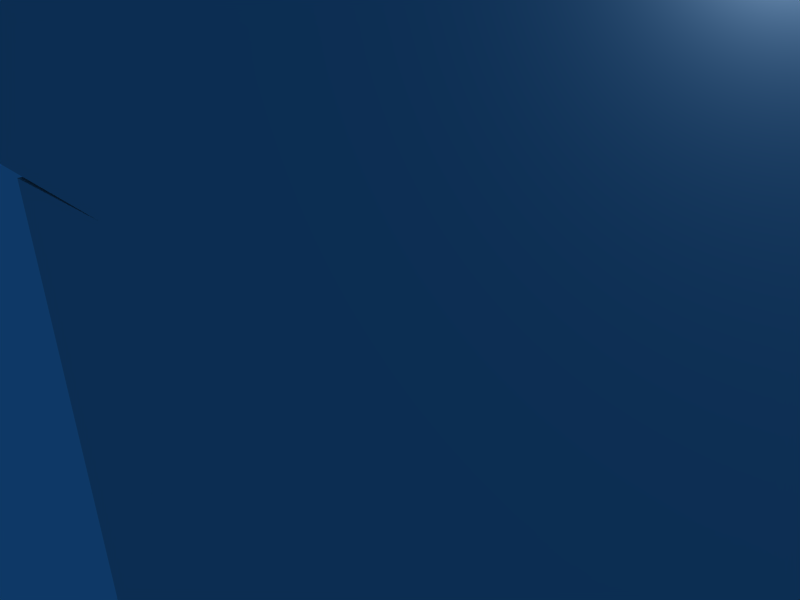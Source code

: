 # Source: house4.blend  (saved by Blender 2.42.0; exported with 4.5.12 LTS)
import bpy
from mathutils import Matrix  # noqa: F401  (used for matrix-valued properties, if any)

bpy.ops.wm.read_factory_settings(use_empty=True)
scene = bpy.context.scene
scene.name = 'Scene'

# ---- collections
col_collection_1 = bpy.data.collections.new('Collection 1'); scene.collection.children.link(col_collection_1)

# ---- materials (node trees are filled in below, after node groups)
mat_material = bpy.data.materials.new('Material')
mat_material.alpha_threshold = 0.0
mat_material.roughness = 0.5
mat_material.line_color = (0.0, 0.0, 0.0, 1.0)

# ---- material node trees

# ---- world
world_world = bpy.data.worlds.new('World'); scene.world = world_world
world_world.color = (0.05656, 0.2208, 0.4)
world_world.use_sun_shadow = False
world_world.sun_shadow_jitter_overblur = 0.0
world_world.cycles.sampling_method = 'MANUAL'
world_world.cycles.sample_map_resolution = 256

# ---- cameras
cam_camera = bpy.data.cameras.new('Camera')
cam_camera.passepartout_alpha = 0.2
cam_camera.clip_end = 100.0
cam_camera.lens = 35.0
cam_camera.ortho_scale = 7.314
cam_camera.show_passepartout = False
cam_camera.show_safe_areas = True
cam_camera.dof.focus_distance = 0.0
cam_camera.dof.aperture_fstop = 128.0

# ---- lights
light_spot = bpy.data.lights.new('Spot', 'POINT')
light_spot.transmission_factor = 0.0
light_spot.cutoff_distance = 30.0
light_spot.energy = 100.0
light_spot.shadow_buffer_clip_start = 1.001
light_spot.shadow_soft_size = 1.0
light_spot.shadow_maximum_resolution = 0.006
light_spot.use_absolute_resolution = True
light_spot.cycles.use_multiple_importance_sampling = False

# ---- meshes
me_cube = bpy.data.meshes.new('Cube')
me_cube.from_pydata([(4.994, 4.994, -4.994), (4.994, -4.994, -4.994), (-4.994, -4.994, -4.994), (-4.994, 4.994, -4.994), (4.994, 4.994, -3.777), (4.994, -4.994, -3.777), (-4.994, -4.994, -3.777), (-4.994, 4.994, -3.777), (5.888, -4.994, -3.777), (5.888, 4.994, -3.777), (5.888, -4.994, -4.994), (5.888, 4.994, -4.994), (5.888, 4.994, 2.608), (5.888, -4.994, 2.608), (4.994, -4.994, 2.608), (4.994, 4.994, 2.618), (-4.994, -5.94, -3.777), (4.993, -5.94, -3.777), (-4.994, -5.94, -4.994), (4.993, -5.94, -4.994), (4.994, -5.94, 2.629), (-4.994, -4.994, 2.629), (-4.994, 5.94, -3.777), (4.994, 5.952, -3.777), (-4.994, 5.94, -4.994), (4.994, 5.952, -4.994), (4.994, 5.946, 2.624), (-4.994, 5.94, 2.633), (-4.994, 4.994, 2.629), (-4.994, 1.431e-06, -4.994), (4.994, -2.623e-06, -3.777), (-4.994, 9.537e-07, -3.777), (5.888, -2.623e-06, -3.777), (5.888, 0.0, -4.994), (5.888, -2.623e-06, 2.608), (4.994, -5.484e-06, 2.613), (-14.49, 4.479e-06, -3.777), (-14.49, 4.956e-06, -4.994), (-14.49, -5.94, -4.994), (-14.49, -5.94, -3.777), (-14.49, -4.994, -3.777), (-14.49, -4.994, -4.994), (-14.49, -4.994, 2.629), (-14.49, -5.94, 2.629), (-4.994, -5.94, 2.629), (-15.4, -4.994, -4.994), (-15.4, 5.131e-06, -4.994), (-15.4, 4.655e-06, 2.629), (-15.4, -4.994, 2.629), (-14.49, 4.479e-06, 2.629), (4.994, 12.06, -4.994), (-4.994, 12.06, -4.994), (4.994, 12.06, -3.777), (-4.994, 12.06, -3.777), (5.888, 5.956, -4.994), (5.888, 5.956, -3.777), (5.888, 12.06, -4.994), (5.888, 12.06, -3.777), (-4.994, 13.04, -3.777), (4.994, 13.04, -3.777), (-4.994, 13.04, -4.994), (4.994, 13.04, -4.994), (5.888, 12.06, -1.249), (4.994, 5.956, -1.249), (5.888, 5.956, -1.249), (4.994, 12.06, -1.249), (4.994, 13.04, -1.249), (-4.994, 13.04, -1.249), (-4.994, 12.06, -1.249), (-5.874, 12.06, -3.777), (-5.874, 12.06, -4.994), (-5.864, 5.94, -4.994), (-5.864, 5.94, -3.777), (-5.874, 5.94, -1.249), (-5.874, 12.06, -1.249), (-4.994, 5.94, -1.249), (4.994, 13.54, -4.994), (4.994, 13.54, -3.777), (6.325, 12.06, -3.777), (6.325, 12.06, -4.994), (6.326, 13.55, -4.994), (6.326, 13.55, -3.777), (4.987, 12.05, 2.614), (4.994, 13.54, 2.612), (6.325, 12.06, 2.612), (6.326, 13.55, 2.612), (5.888, 6.285, -4.994), (5.888, 5.956, 2.619), (5.888, 4.994, 2.619), (6.301, -4.994, -4.994), (6.301, -6.404, -4.994), (4.992, -6.404, -4.994), (4.992, -6.404, 2.619), (6.301, -6.404, 2.619), (6.301, -4.994, 2.619), (4.994, -4.994, 2.619), (-14.49, -6.417, -4.994), (-15.86, -4.994, -4.994), (-15.86, -6.427, -4.994), (-15.86, -6.427, 2.637), (-15.86, -4.994, 2.637), (-14.49, -6.417, 2.637), (-14.49, -4.994, 2.637), (-4.994, 13.54, -4.994), (-6.34, 12.06, -4.994), (-6.34, 13.53, -4.994), (-6.34, 13.53, 2.601), (-6.34, 12.06, 2.601), (-5.004, 13.54, 2.612), (-4.994, 12.06, 2.601), (-14.49, 0.8512, -4.994), (-14.49, 0.8512, -3.777), (-4.994, 0.874, -3.777), (-4.994, 0.8512, -4.994), (-4.994, 0.874, 2.629), (-14.49, 0.8512, 2.636), (-14.49, 2.683e-06, 2.636), (-4.994, -8.426e-07, 2.636), (-5.854, 4.994, -4.994), (-5.854, 4.994, 2.629), (-5.854, 5.94, 2.629), (-5.854, 5.94, -4.994), (-5.854, 5.94, -3.777), (-5.854, 4.994, -3.777), (-5.854, 0.874, -4.994), (-5.854, 0.874, -3.777), (-5.854, 0.874, 2.629), (-15.87, 5.12e-06, -4.994), (-15.87, 1.599, -4.994), (-14.48, 1.599, -4.994), (-14.48, 1.599, 2.641), (-15.87, 1.599, 2.641), (-15.87, 1.531e-05, 2.641), (-14.49, 1.514e-05, 2.641), (-15.87, 1.6, 4.027), (-15.87, 0.000813, 4.027), (-14.47, 1.6, 4.027), (-14.49, 0.0008066, 4.021), (-4.993, 0.8748, 4.015), (-5.853, 0.8748, 4.015), (-4.993, 4.995, 4.015), (-5.853, 4.995, 4.015), (-5.853, 5.941, 4.015), (-4.993, 5.941, 4.015), (-4.993, 0.0007968, 4.022), (-14.49, 0.852, 4.022), (-6.338, 13.53, 3.987), (-6.338, 12.06, 3.987), (-5.013, 13.54, 4.008), (-5.0, 12.05, 4.0), (-15.86, -4.993, 4.023), (-14.49, -4.993, 4.019), (6.302, -4.993, 4.005), (4.995, -4.993, 4.005), (5.889, 4.995, 3.999), (4.995, 5.947, 4.01), (5.889, 5.957, 4.005), (4.989, 12.05, 4.0), (6.327, 12.06, 3.998), (-15.4, -4.993, 4.015), (-15.4, 0.0008023, 4.015), (-4.993, -4.993, 4.015), (-4.993, -5.939, 4.015), (-14.49, -5.939, 4.015), (4.995, 4.995, 4.004), (4.995, 0.0007922, 3.999), (4.995, -4.993, 3.993), (5.889, -4.993, 3.993), (5.889, 0.000795, 3.993), (4.995, -5.939, 4.015), (-5.013, 12.06, 4.008), (-5.011, 12.05, 2.624), (5.875, 12.04, 4.002), (5.874, 12.04, 2.616), (-5.866, 12.03, 4.012), (-5.868, 12.03, 2.626), (4.995, -2.496, 3.996), (-14.49, -2.496, 4.025), (-4.993, -2.496, 4.019), (-1.292, 5.946, -3.777), (1.205, 5.949, -3.777), (-1.292, 5.946, 0.7007), (1.205, 5.949, 0.7007), (-14.47, 1.594, 7.162), (-14.48, -0.005084, 7.156), (-15.86, -0.005078, 7.162), (-15.86, 1.594, 7.162), (-15.86, 1.592, 8.315), (-15.86, -0.007245, 8.315), (-14.47, 1.592, 8.315), (-14.48, -0.007252, 8.309), (4.994, -0.1337, 8.266), (5.004, 1.466, 8.272), (4.991, -0.1316, 7.113), (5.002, 1.468, 7.119), (6.353, 1.459, 7.116), (6.342, -0.1403, 7.11), (6.355, 1.457, 8.269), (6.345, -0.1425, 8.263), (6.316, -0.09482, -4.995), (4.994, 0.0, -4.994), (6.327, 1.505, -4.989), (4.976, 1.513, -4.986), (5.004, 13.53, 4.057), (6.327, 13.55, 3.998), (-15.86, -6.426, 4.023), (-14.49, -6.416, 4.023), (4.994, -6.401, 4.026), (6.302, -6.404, 4.005), (-14.51, 13.53, 2.609), (-14.51, 13.53, 3.995), (-14.51, 12.06, 3.995), (-14.51, 12.06, 2.609), (-15.87, 13.53, 2.61), (-15.87, 12.06, 2.61), (-15.87, 12.06, 3.996), (-15.87, 13.53, 3.996), (-14.52, 13.53, -4.977), (-15.88, 13.53, -4.976), (-15.88, 12.06, -4.976), (-14.52, 12.06, -4.977), (5.888, 4.994, -0.5847), (5.888, -4.994, -0.5847), (5.888, -2.623e-06, -0.5847), (-9.628, -4.944, -3.056), (-9.636, -4.95, -5.004), (-9.659, -3.003, -5.009), (-9.651, -2.997, -3.062), (-11.57, -4.967, -3.048), (-11.58, -4.973, -4.995), (-11.61, -3.026, -5.001), (-11.6, -3.02, -3.054), (-9.593, -2.958, 10.62), (-11.54, -2.981, 10.63), (-9.57, -4.905, 10.63), (-11.52, -4.928, 10.64), (-9.212, -2.567, 10.61), (-9.179, -5.286, 10.61), (-11.93, -2.599, 10.62), (-11.9, -5.319, 10.63), (-9.208, -2.564, 11.49), (-11.93, -2.597, 11.5), (-9.176, -5.284, 11.5), (-11.9, -5.316, 11.51), (-9.897, -3.27, 9.433), (-9.881, -4.593, 9.437), (-11.22, -3.286, 9.439), (-11.2, -4.609, 9.443), (-15.4, -0.9929, -4.994), (-15.4, -0.9929, -0.2865), (-15.4, -3.746, -4.994), (-15.4, -3.746, -0.2865)], [(40, 41), (54, 86), (10, 89), (19, 91), (38, 96), (45, 97), (60, 103), (46, 127), (110, 129), (24, 27), (70, 104)], [(1, 5, 17, 19), (2, 1, 19, 18), (19, 17, 16, 18), (17, 5, 14, 20), (16, 17, 20, 44), (6, 16, 44, 21), (5, 6, 21, 14), (25, 0, 4, 23), (0, 3, 24, 25), (4, 15, 26, 23), (7, 4, 15, 28), (0, 200, 29, 3), (200, 1, 2, 29), (7, 31, 30, 4), (31, 6, 5, 30), (31, 7, 3, 29), (1, 200, 33, 10), (200, 0, 11, 33), (9, 32, 33, 11), (32, 8, 10, 33), (4, 30, 35, 15), (30, 5, 14, 35), (6, 31, 36, 40), (29, 2, 41, 37), (18, 16, 39, 38), (2, 18, 38, 41), (40, 39, 43, 42), (39, 16, 44, 43), (6, 40, 42, 21), (40, 36, 49, 42), (25, 24, 51, 50), (23, 25, 50, 52), (54, 25, 50, 56), (55, 54, 56, 57), (52, 50, 61, 59), (50, 51, 60, 61), (59, 61, 60, 58), (23, 55, 64, 63), (55, 57, 62, 64), (57, 52, 65, 62), (52, 23, 63, 65), (63, 64, 62, 65), (58, 53, 68, 67), (59, 58, 67, 66), (52, 59, 66, 65), (53, 52, 65, 68), (68, 65, 66, 67), (51, 24, 71, 70), (24, 22, 72, 71), (71, 72, 69, 70), (72, 22, 75, 73), (69, 72, 73, 74), (53, 69, 74, 68), (22, 53, 68, 75), (75, 68, 74, 73), (51, 53, 58, 60), (61, 59, 77, 76), (57, 56, 79, 78), (76, 77, 81, 80), (78, 79, 80, 81), (50, 76, 80, 79), (81, 77, 83, 85), (78, 81, 85, 84), (52, 78, 84, 82), (77, 52, 82, 83), (25, 26, 87, 54), (54, 87, 88, 11), (0, 15, 26, 25), (15, 0, 11, 88), (1, 89, 90, 91), (1, 91, 92, 95), (91, 90, 93, 92), (90, 89, 94, 93), (89, 1, 95, 94), (41, 96, 98, 97), (41, 102, 101, 96), (97, 100, 102, 41), (96, 101, 99, 98), (98, 99, 100, 97), (51, 104, 105, 103), (51, 103, 108, 109), (104, 51, 109, 107), (103, 105, 106, 108), (105, 104, 107, 106), (37, 36, 111, 110), (29, 37, 110, 113), (31, 29, 113, 112), (112, 113, 110, 111), (111, 36, 116, 115), (112, 111, 115, 114), (31, 112, 114, 117), (36, 31, 117, 116), (27, 22, 122, 120), (24, 3, 118, 121), (22, 24, 121, 122), (122, 123, 119, 120), (118, 123, 122, 121), (123, 118, 124, 125), (119, 123, 125, 126), (118, 3, 113, 124), (7, 28, 114, 112), (3, 7, 112, 113), (112, 114, 126, 125), (113, 112, 125, 124), (37, 127, 128, 129), (37, 129, 130, 133), (127, 37, 133, 132), (129, 128, 131, 130), (128, 127, 132, 131), (131, 132, 135, 134), (130, 131, 134, 136), (132, 133, 137, 135), (133, 130, 136, 137), (126, 114, 138, 139), (114, 28, 140, 138), (119, 126, 139, 141), (120, 119, 141, 142), (116, 117, 144, 137), (117, 114, 138, 144), (114, 115, 145, 138), (115, 116, 137, 145), (108, 106, 146, 148), (107, 109, 149, 147), (109, 108, 148, 149), (99, 205, 150, 100), (101, 206, 205, 99), (100, 150, 151, 102), (102, 151, 206, 101), (94, 95, 153, 152), (93, 94, 152, 208), (92, 93, 208, 207), (95, 92, 207, 153), (88, 15, 164, 154), (15, 164, 155, 26), (87, 156, 154, 88), (82, 84, 158, 157), (84, 85, 204, 158), (85, 83, 203, 204), (48, 42, 151, 159), (42, 49, 137, 151), (49, 47, 160, 137), (21, 42, 151, 161), (44, 21, 161, 162), (43, 44, 162, 163), (42, 43, 163, 151), (15, 35, 165, 164), (13, 34, 168, 167), (34, 12, 154, 168), (28, 15, 164, 140), (26, 27, 143, 155), (20, 14, 166, 169), (14, 21, 161, 166), (44, 20, 169, 162), (14, 13, 167, 166), (12, 15, 164, 154), (140, 141, 139, 138), (137, 144, 138, 145), (146, 147, 149, 148), (205, 206, 151, 150), (208, 152, 153, 207), (157, 158, 204, 203), (151, 137, 160, 159), (162, 161, 151, 163), (164, 165, 168, 154), (166, 161, 162, 169), (203, 83, 108, 148), (157, 203, 148, 170), (82, 157, 170, 171), (83, 82, 171, 108), (108, 171, 170, 148), (156, 172, 157, 155), (87, 173, 172, 156), (155, 157, 82, 26), (143, 27, 171, 149), (142, 143, 149, 174), (120, 142, 174, 175), (27, 120, 175, 171), (26, 82, 173, 87), (82, 173, 172, 157), (171, 175, 174, 149), (141, 164, 155, 142), (164, 154, 156, 155), (0, 25, 54, 11), (138, 144, 165, 164), (138, 164, 140), (176, 35, 14), (166, 176, 14), (176, 165, 35), (176, 167, 168), (165, 176, 168), (176, 166, 167), (137, 177, 178, 144), (177, 151, 161, 178), (144, 178, 176, 165), (178, 161, 166, 176), (152, 176, 167), (179, 52, 53), (22, 179, 53), (179, 180, 52), (180, 23, 52), (180, 179, 181, 182), (23, 180, 182, 63), (26, 63, 182), (26, 182, 181, 27), (22, 75, 181, 179), (27, 181, 75), (137, 136, 183, 184), (135, 137, 184, 185), (136, 134, 186, 183), (134, 135, 185, 186), (186, 185, 188, 187), (183, 186, 187, 189), (185, 184, 190, 188), (187, 188, 190, 189), (189, 190, 191, 192), (190, 184, 193, 191), (183, 189, 192, 194), (184, 183, 194, 193), (191, 193, 196, 198), (192, 191, 198, 197), (196, 193, 200, 199), (195, 196, 199, 201), (194, 195, 201, 202), (193, 194, 202, 200), (200, 202, 201, 199), (194, 192, 197, 195), (190, 188, 205, 206), (190, 206, 207, 191), (198, 191, 207, 208), (197, 198, 208, 204), (152, 153, 157, 158), (146, 106, 209, 210), (147, 146, 210, 211), (107, 147, 211, 212), (106, 107, 212, 209), (212, 211, 215, 214), (211, 210, 216, 215), (210, 209, 213, 216), (213, 214, 215, 216), (213, 209, 217, 218), (214, 213, 218, 219), (212, 214, 219, 220), (209, 212, 220, 217), (217, 220, 219, 218), (135, 137, 151, 150), (151, 206, 207, 153), (221, 15, 4), (9, 221, 4), (221, 12, 15), (222, 14, 5), (8, 222, 5), (222, 13, 14), (32, 223, 222, 8), (223, 34, 13, 222), (9, 221, 223, 32), (221, 12, 34, 223), (226, 227, 224, 225), (228, 231, 230, 229), (224, 228, 229, 225), (225, 229, 230, 226), (226, 230, 231, 227), (227, 231, 233, 232), (228, 224, 234, 235), (231, 228, 235, 233), (224, 227, 232, 234), (234, 232, 236, 237), (233, 235, 239, 238), (235, 234, 237, 239), (232, 233, 238, 236), (236, 238, 241, 240), (239, 237, 242, 243), (238, 239, 243, 241), (237, 236, 240, 242), (242, 245, 244, 240), (241, 246, 247, 243), (243, 247, 245, 242), (240, 244, 246, 241), (244, 246, 247, 245), (192, 197, 204, 203), (189, 192, 203, 210), (187, 189, 210, 216), (186, 187, 216, 215), (134, 186, 215), (150, 205, 188, 185), (135, 150, 185), (248, 37, 41), (248, 46, 37), (249, 47, 46, 248), (45, 250, 41), (250, 248, 41), (48, 251, 250, 45), (251, 249, 248, 250), (47, 249, 251, 160), (48, 159, 160, 251)])
_uv = me_cube.uv_layers.new(name='UVMap')
_uv.uv.foreach_set('vector', [0.4858, 0.7798, 0.4858, 0.5889, 0.6767, 0.5889, 0.6767, 0.7798, 0.4762, 0.7538, 0.4762, 0.5562, 0.6738, 0.5562, 0.6738, 0.7538, 0.4664, 0.7661, 0.4664, 0.5439, 0.6886, 0.5439, 0.6886, 0.7661, 0.4858, 0.7798, 0.4858, 0.5889, 0.6767, 0.5889, 0.6767, 0.7798, 0.7677, 0.7323, 0.7677, 0.5127, 0.9873, 0.5127, 0.9873, 0.7323, 0.4858, 0.7798, 0.4858, 0.5889, 0.6767, 0.5889, 0.6767, 0.7798, 0.4858, 0.7798, 0.4858, 0.5889, 0.6767, 0.5889, 0.6767, 0.7798, 0.4858, 0.7798, 0.4858, 0.5889, 0.6767, 0.5889, 0.6767, 0.7798, 0.4762, 0.7538, 0.4762, 0.5562, 0.6738, 0.5562, 0.6738, 0.7538, 0.4858, 0.7798, 0.4858, 0.5889, 0.6767, 0.5889, 0.6767, 0.7798, 0.4858, 0.7798, 0.4858, 0.5889, 0.6767, 0.5889, 0.6767, 0.7798, 0.7635, 0.739, 0.7635, 0.516, 0.9865, 0.516, 0.9865, 0.739, 0.7635, 0.739, 0.7635, 0.516, 0.9865, 0.516, 0.9865, 0.739, 0.4858, 0.7798, 0.4858, 0.5889, 0.6767, 0.5889, 0.6767, 0.7798, 0.4858, 0.7798, 0.4858, 0.5889, 0.6767, 0.5889, 0.6767, 0.7798, 0.4858, 0.7798, 0.4858, 0.5889, 0.6767, 0.5889, 0.6767, 0.7798, 0.4762, 0.7538, 0.4762, 0.5562, 0.6738, 0.5562, 0.6738, 0.7538, 0.4762, 0.7538, 0.4762, 0.5562, 0.6738, 0.5562, 0.6738, 0.7538, 0.477, 0.753, 0.477, 0.557, 0.673, 0.557, 0.673, 0.753, 0.477, 0.753, 0.477, 0.557, 0.673, 0.557, 0.673, 0.753, 0.4858, 0.7798, 0.4858, 0.5889, 0.6767, 0.5889, 0.6767, 0.7798, 0.4858, 0.7798, 0.4858, 0.5889, 0.6767, 0.5889, 0.6767, 0.7798, 0.4858, 0.7798, 0.4858, 0.5889, 0.6767, 0.5889, 0.6767, 0.7798, 0.7635, 0.739, 0.7635, 0.516, 0.9865, 0.516, 0.9865, 0.739, 0.4664, 0.7661, 0.4664, 0.5439, 0.6886, 0.5439, 0.6886, 0.7661, 0.4762, 0.7538, 0.4762, 0.5562, 0.6738, 0.5562, 0.6738, 0.7538, 0.4858, 0.7798, 0.4858, 0.5889, 0.6767, 0.5889, 0.6767, 0.7798, 0.7677, 0.7323, 0.7677, 0.5127, 0.9873, 0.5127, 0.9873, 0.7323, 0.4858, 0.7798, 0.4858, 0.5889, 0.6767, 0.5889, 0.6767, 0.7798, 0.4858, 0.7798, 0.4858, 0.5889, 0.6767, 0.5889, 0.6767, 0.7798, 0.7635, 0.739, 0.7635, 0.516, 0.9865, 0.516, 0.9865, 0.739, 0.4858, 0.7798, 0.4858, 0.5889, 0.6767, 0.5889, 0.6767, 0.7798, 0.4762, 0.7538, 0.4762, 0.5562, 0.6738, 0.5562, 0.6738, 0.7538, 0.4803, 0.7547, 0.4803, 0.5803, 0.6547, 0.5803, 0.6547, 0.7547, 0.4858, 0.7798, 0.4858, 0.5889, 0.6767, 0.5889, 0.6767, 0.7798, 0.4762, 0.7538, 0.4762, 0.5562, 0.6738, 0.5562, 0.6738, 0.7538, 0.4762, 0.7538, 0.4762, 0.5562, 0.6738, 0.5562, 0.6738, 0.7538, 0.4858, 0.7798, 0.4858, 0.5889, 0.6767, 0.5889, 0.6767, 0.7798, 0.7635, 0.739, 0.7635, 0.516, 0.9865, 0.516, 0.9865, 0.739, 0.4858, 0.7798, 0.4858, 0.5889, 0.6767, 0.5889, 0.6767, 0.7798, 0.7677, 0.7323, 0.7677, 0.5127, 0.9873, 0.5127, 0.9873, 0.7323, 0.4734, 0.7916, 0.4734, 0.5784, 0.6866, 0.5784, 0.6866, 0.7916, 0.4858, 0.7798, 0.4858, 0.5889, 0.6767, 0.5889, 0.6767, 0.7798, 0.7635, 0.739, 0.7635, 0.516, 0.9865, 0.516, 0.9865, 0.739, 0.4858, 0.7798, 0.4858, 0.5889, 0.6767, 0.5889, 0.6767, 0.7798, 0.7677, 0.7323, 0.7677, 0.5127, 0.9873, 0.5127, 0.9873, 0.7323, 0.4734, 0.7916, 0.4734, 0.5784, 0.6866, 0.5784, 0.6866, 0.7916, 0.4762, 0.7538, 0.4762, 0.5562, 0.6738, 0.5562, 0.6738, 0.7538, 0.4858, 0.7798, 0.4858, 0.5889, 0.6767, 0.5889, 0.6767, 0.7798, 0.4762, 0.7538, 0.4762, 0.5562, 0.6738, 0.5562, 0.6738, 0.7538, 0.4858, 0.7798, 0.4858, 0.5889, 0.6767, 0.5889, 0.6767, 0.7798, 0.7677, 0.7323, 0.7677, 0.5127, 0.9873, 0.5127, 0.9873, 0.7323, 0.4858, 0.7798, 0.4858, 0.5889, 0.6767, 0.5889, 0.6767, 0.7798, 0.7635, 0.739, 0.7635, 0.516, 0.9865, 0.516, 0.9865, 0.739, 0.4734, 0.7916, 0.4734, 0.5784, 0.6866, 0.5784, 0.6866, 0.7916, 0.4858, 0.7798, 0.4858, 0.5889, 0.6767, 0.5889, 0.6767, 0.7798, 0.4858, 0.7798, 0.4858, 0.5889, 0.6767, 0.5889, 0.6767, 0.7798, 0.4858, 0.7798, 0.4858, 0.5889, 0.6767, 0.5889, 0.6767, 0.7798, 0.4803, 0.7547, 0.4803, 0.5803, 0.6547, 0.5803, 0.6547, 0.7547, 0.4803, 0.7547, 0.4803, 0.5803, 0.6547, 0.5803, 0.6547, 0.7547, 0.4762, 0.7538, 0.4762, 0.5562, 0.6738, 0.5562, 0.6738, 0.7538, 0.4803, 0.7547, 0.4803, 0.5803, 0.6547, 0.5803, 0.6547, 0.7547, 0.4803, 0.7547, 0.4803, 0.5803, 0.6547, 0.5803, 0.6547, 0.7547, 0.4858, 0.7798, 0.4858, 0.5889, 0.6767, 0.5889, 0.6767, 0.7798, 0.4803, 0.7547, 0.4803, 0.5803, 0.6547, 0.5803, 0.6547, 0.7547, 0.4803, 0.7547, 0.4803, 0.5803, 0.6547, 0.5803, 0.6547, 0.7547, 0.4803, 0.7547, 0.4803, 0.5803, 0.6547, 0.5803, 0.6547, 0.7547, 0.4858, 0.7798, 0.4858, 0.5889, 0.6767, 0.5889, 0.6767, 0.7798, 0.4858, 0.7798, 0.4858, 0.5889, 0.6767, 0.5889, 0.6767, 0.7798, 0.4762, 0.7538, 0.4762, 0.5562, 0.6738, 0.5562, 0.6738, 0.7538, 0.4833, 0.7717, 0.4833, 0.5883, 0.6667, 0.5883, 0.6667, 0.7717, 0.4833, 0.7717, 0.4833, 0.5883, 0.6667, 0.5883, 0.6667, 0.7717, 0.4833, 0.7717, 0.4833, 0.5883, 0.6667, 0.5883, 0.6667, 0.7717, 0.4724, 0.8151, 0.4724, 0.5999, 0.6876, 0.5999, 0.6876, 0.8151, 0.4762, 0.7538, 0.4762, 0.5562, 0.6738, 0.5562, 0.6738, 0.7538, 0.4674, 0.7751, 0.6876, 0.7751, 0.6876, 0.5549, 0.4674, 0.5549, 0.4858, 0.7798, 0.4858, 0.5889, 0.6767, 0.5889, 0.6767, 0.7798, 0.4833, 0.7717, 0.4833, 0.5883, 0.6667, 0.5883, 0.6667, 0.7717, 0.4921, 0.7679, 0.4921, 0.6121, 0.6479, 0.6121, 0.6479, 0.7679, 0.4762, 0.7538, 0.4762, 0.5562, 0.6738, 0.5562, 0.6738, 0.7538, 0.4803, 0.7547, 0.4803, 0.5803, 0.6547, 0.5803, 0.6547, 0.7547, 0.4833, 0.7717, 0.4833, 0.5883, 0.6667, 0.5883, 0.6667, 0.7717, 0.4803, 0.7547, 0.4803, 0.5803, 0.6547, 0.5803, 0.6547, 0.7547, 0.4803, 0.7547, 0.4803, 0.5803, 0.6547, 0.5803, 0.6547, 0.7547, 0.4858, 0.7798, 0.4858, 0.5889, 0.6767, 0.5889, 0.6767, 0.7798, 0.4762, 0.7538, 0.4762, 0.5562, 0.6738, 0.5562, 0.6738, 0.7538, 0.4858, 0.7798, 0.4858, 0.5889, 0.6767, 0.5889, 0.6767, 0.7798, 0.4762, 0.7538, 0.4762, 0.5562, 0.6738, 0.5562, 0.6738, 0.7538, 0.4858, 0.7798, 0.4858, 0.5889, 0.6767, 0.5889, 0.6767, 0.7798, 0.7635, 0.739, 0.7635, 0.516, 0.9865, 0.516, 0.9865, 0.739, 0.4858, 0.7798, 0.4858, 0.5889, 0.6767, 0.5889, 0.6767, 0.7798, 0.4858, 0.7798, 0.4858, 0.5889, 0.6767, 0.5889, 0.6767, 0.7798, 0.4677, 0.7748, 0.4677, 0.5602, 0.6823, 0.5602, 0.6823, 0.7748, 0.4762, 0.7538, 0.4762, 0.5562, 0.6738, 0.5562, 0.6738, 0.7538, 0.4858, 0.7798, 0.4858, 0.5889, 0.6767, 0.5889, 0.6767, 0.7798, 0.4762, 0.7538, 0.4762, 0.5562, 0.6738, 0.5562, 0.6738, 0.7538, 0.4762, 0.7538, 0.4762, 0.5562, 0.6738, 0.5562, 0.6738, 0.7538, 0.4762, 0.7538, 0.4762, 0.5562, 0.6738, 0.5562, 0.6738, 0.7538, 0.7677, 0.7323, 0.7677, 0.5127, 0.9873, 0.5127, 0.9873, 0.7323, 0.4762, 0.7538, 0.4762, 0.5562, 0.6738, 0.5562, 0.6738, 0.7538, 0.4858, 0.7798, 0.4858, 0.5889, 0.6767, 0.5889, 0.6767, 0.7798, 0.4858, 0.7798, 0.4858, 0.5889, 0.6767, 0.5889, 0.6767, 0.7798, 0.4858, 0.7798, 0.4858, 0.5889, 0.6767, 0.5889, 0.6767, 0.7798, 0.4858, 0.7798, 0.4858, 0.5889, 0.6767, 0.5889, 0.6767, 0.7798, 0.4762, 0.7538, 0.4762, 0.5562, 0.6738, 0.5562, 0.6738, 0.7538, 0.4858, 0.7798, 0.4858, 0.5889, 0.6767, 0.5889, 0.6767, 0.7798, 0.4749, 0.7851, 0.4749, 0.6199, 0.6401, 0.6199, 0.6401, 0.7851, 0.4803, 0.7547, 0.4803, 0.5803, 0.6547, 0.5803, 0.6547, 0.7547, 0.4921, 0.7679, 0.4921, 0.6121, 0.6479, 0.6121, 0.6479, 0.7679, 0.4921, 0.7679, 0.4921, 0.6121, 0.6479, 0.6121, 0.6479, 0.7679, 0.4803, 0.7547, 0.4803, 0.5803, 0.6547, 0.5803, 0.6547, 0.7547, 0.4749, 0.7851, 0.4749, 0.6199, 0.6401, 0.6199, 0.6401, 0.7851, 0.4858, 0.7798, 0.4858, 0.5889, 0.6767, 0.5889, 0.6767, 0.7798, 0.4858, 0.7798, 0.4858, 0.5889, 0.6767, 0.5889, 0.6767, 0.7798, 0.4858, 0.7798, 0.4858, 0.5889, 0.6767, 0.5889, 0.6767, 0.7798, 0.4803, 0.7547, 0.4803, 0.5803, 0.6547, 0.5803, 0.6547, 0.7547, 0.4677, 0.7748, 0.4677, 0.5602, 0.6823, 0.5602, 0.6823, 0.7748, 0.4858, 0.7798, 0.4858, 0.5889, 0.6767, 0.5889, 0.6767, 0.7798, 0.4858, 0.7798, 0.4858, 0.5889, 0.6767, 0.5889, 0.6767, 0.7798, 0.4803, 0.7547, 0.4803, 0.5803, 0.6547, 0.5803, 0.6547, 0.7547, 0.4858, 0.7798, 0.4858, 0.5889, 0.6767, 0.5889, 0.6767, 0.7798, 0.4803, 0.7547, 0.4803, 0.5803, 0.6547, 0.5803, 0.6547, 0.7547, 0.4858, 0.7798, 0.4858, 0.5889, 0.6767, 0.5889, 0.6767, 0.7798, 0.4858, 0.7798, 0.4858, 0.5889, 0.6767, 0.5889, 0.6767, 0.7798, 0.4921, 0.7679, 0.4921, 0.6121, 0.6479, 0.6121, 0.6479, 0.7679, 0.4833, 0.7717, 0.4833, 0.5883, 0.6667, 0.5883, 0.6667, 0.7717, 0.4858, 0.7798, 0.4858, 0.5889, 0.6767, 0.5889, 0.6767, 0.7798, 0.4674, 0.7751, 0.6876, 0.7751, 0.6876, 0.5549, 0.4674, 0.5549, 0.4724, 0.8151, 0.4724, 0.5999, 0.6876, 0.5999, 0.6876, 0.8151, 0.4833, 0.7717, 0.4833, 0.5883, 0.6667, 0.5883, 0.6667, 0.7717, 0.4833, 0.7717, 0.4833, 0.5883, 0.6667, 0.5883, 0.6667, 0.7717, 0.4858, 0.7798, 0.4858, 0.5889, 0.6767, 0.5889, 0.6767, 0.7798, 0.4858, 0.7798, 0.4858, 0.5889, 0.6767, 0.5889, 0.6767, 0.7798, 0.4858, 0.7798, 0.4858, 0.5889, 0.6767, 0.5889, 0.6767, 0.7798, 0.4803, 0.7547, 0.4803, 0.5803, 0.6547, 0.5803, 0.6547, 0.7547, 0.4858, 0.7798, 0.4858, 0.5889, 0.6767, 0.5889, 0.6767, 0.7798, 0.4803, 0.7547, 0.4803, 0.5803, 0.6547, 0.5803, 0.6547, 0.7547, 0.4803, 0.7547, 0.4803, 0.5803, 0.6547, 0.5803, 0.6547, 0.7547, 0.4858, 0.7798, 0.4858, 0.5889, 0.6767, 0.5889, 0.6767, 0.7798, 0.4858, 0.7798, 0.4858, 0.5889, 0.6767, 0.5889, 0.6767, 0.7798, 0.4858, 0.7798, 0.4858, 0.5889, 0.6767, 0.5889, 0.6767, 0.7798, 0.4858, 0.7798, 0.4858, 0.5889, 0.6767, 0.5889, 0.6767, 0.7798, 0.4858, 0.7798, 0.4858, 0.5889, 0.6767, 0.5889, 0.6767, 0.7798, 0.4833, 0.7717, 0.4833, 0.5883, 0.6667, 0.5883, 0.6667, 0.7717, 0.4858, 0.7798, 0.4858, 0.5889, 0.6767, 0.5889, 0.6767, 0.7798, 0.4858, 0.7798, 0.4858, 0.5889, 0.6767, 0.5889, 0.6767, 0.7798, 0.4833, 0.7717, 0.4833, 0.5883, 0.6667, 0.5883, 0.6667, 0.7717, 0.4833, 0.7717, 0.4833, 0.5883, 0.6667, 0.5883, 0.6667, 0.7717, 0.4858, 0.7798, 0.4858, 0.5889, 0.6767, 0.5889, 0.6767, 0.7798, 0.4677, 0.7748, 0.4677, 0.5602, 0.6823, 0.5602, 0.6823, 0.7748, 0.4858, 0.7798, 0.4858, 0.5889, 0.6767, 0.5889, 0.6767, 0.7798, 0.4858, 0.7798, 0.4858, 0.5889, 0.6767, 0.5889, 0.6767, 0.7798, 0.4833, 0.7717, 0.4833, 0.5883, 0.6667, 0.5883, 0.6667, 0.7717, 0.4858, 0.7798, 0.4858, 0.5889, 0.6767, 0.5889, 0.6767, 0.7798, 0.4858, 0.7798, 0.4858, 0.5889, 0.6767, 0.5889, 0.6767, 0.7798, 0.4858, 0.7798, 0.4858, 0.5889, 0.6767, 0.5889, 0.6767, 0.7798, 0.4858, 0.7798, 0.4858, 0.5889, 0.6767, 0.5889, 0.6767, 0.7798, 0.4858, 0.7798, 0.4858, 0.5889, 0.6767, 0.5889, 0.6767, 0.7798, 0.4858, 0.7798, 0.4858, 0.5889, 0.6767, 0.5889, 0.6767, 0.7798, 0.4858, 0.7798, 0.4858, 0.5889, 0.6767, 0.5889, 0.6767, 0.7798, 0.4858, 0.7798, 0.4858, 0.5889, 0.6767, 0.5889, 0.6767, 0.7798, 0.4858, 0.7798, 0.4858, 0.5889, 0.6767, 0.5889, 0.6767, 0.7798, 0.4858, 0.7798, 0.4858, 0.5889, 0.6767, 0.5889, 0.6767, 0.7798, 0.4858, 0.7798, 0.4858, 0.5889, 0.6767, 0.5889, 0.6767, 0.7798, 0.4858, 0.7798, 0.4858, 0.5889, 0.6767, 0.5889, 0.6767, 0.7798, 0.4803, 0.7547, 0.4803, 0.5803, 0.6547, 0.5803, 0.6547, 0.7547, 0.4858, 0.7798, 0.4858, 0.5889, 0.6767, 0.5889, 0.6767, 0.7798, 0.4833, 0.7717, 0.4833, 0.5883, 0.6667, 0.5883, 0.6667, 0.7717, 0.4833, 0.7717, 0.4833, 0.5883, 0.6667, 0.5883, 0.6667, 0.7717, 0.4858, 0.7798, 0.4858, 0.5889, 0.6767, 0.5889, 0.6767, 0.7798, 0.4858, 0.7798, 0.4858, 0.5889, 0.6767, 0.5889, 0.6767, 0.7798, 0.4803, 0.7547, 0.4803, 0.5803, 0.6547, 0.5803, 0.6547, 0.7547, 0.4858, 0.7798, 0.4858, 0.5889, 0.6767, 0.5889, 0.6767, 0.7798, 0.4677, 0.7748, 0.4677, 0.5602, 0.6823, 0.5602, 0.6823, 0.7748, 0.4858, 0.7798, 0.4858, 0.5889, 0.6767, 0.5889, 0.6767, 0.7798, 0.4833, 0.7717, 0.4833, 0.5883, 0.6667, 0.5883, 0.6667, 0.7717, 0.4677, 0.7748, 0.4677, 0.5602, 0.6823, 0.5602, 0.6823, 0.7748, 0.4803, 0.7547, 0.4803, 0.5803, 0.6547, 0.5803, 0.6547, 0.7547, 0.4858, 0.7798, 0.4858, 0.5889, 0.6767, 0.5889, 0.6767, 0.7798, 0.4858, 0.7798, 0.4858, 0.5889, 0.6767, 0.5889, 0.6767, 0.7798, 0.4858, 0.7798, 0.4858, 0.5889, 0.6767, 0.5889, 0.6767, 0.7798, 0.4858, 0.7798, 0.4858, 0.5889, 0.6767, 0.5889, 0.6767, 0.7798, 0.4762, 0.7538, 0.4762, 0.5562, 0.6738, 0.5562, 0.6738, 0.7538, 0.4858, 0.7798, 0.4858, 0.5889, 0.6767, 0.5889, 0.6767, 0.7798, 0.4858, 0.7798, 0.4858, 0.5889, 0.6767, 0.5889, 0.4858, 0.7798, 0.4858, 0.5889, 0.6767, 0.5889, 0.4858, 0.7798, 0.4858, 0.5889, 0.6767, 0.5889, 0.4858, 0.7798, 0.4858, 0.5889, 0.6767, 0.5889, 0.4858, 0.7798, 0.4858, 0.5889, 0.6767, 0.5889, 0.4858, 0.7798, 0.4858, 0.5889, 0.6767, 0.5889, 0.4858, 0.7798, 0.4858, 0.5889, 0.6767, 0.5889, 0.4858, 0.7798, 0.4858, 0.5889, 0.6767, 0.5889, 0.6767, 0.7798, 0.4858, 0.7798, 0.4858, 0.5889, 0.6767, 0.5889, 0.6767, 0.7798, 0.4858, 0.7798, 0.4858, 0.5889, 0.6767, 0.5889, 0.6767, 0.7798, 0.4858, 0.7798, 0.4858, 0.5889, 0.6767, 0.5889, 0.6767, 0.7798, 0.4858, 0.7798, 0.4858, 0.5889, 0.6767, 0.5889, 0.4734, 0.7916, 0.4734, 0.5784, 0.6866, 0.5784, 0.4734, 0.7916, 0.4734, 0.5784, 0.6866, 0.5784, 0.4734, 0.7916, 0.4734, 0.5784, 0.6866, 0.5784, 0.4734, 0.7916, 0.4734, 0.5784, 0.6866, 0.5784, 0.7635, 0.739, 0.7635, 0.516, 0.9865, 0.516, 0.9865, 0.739, 0.7635, 0.739, 0.7635, 0.516, 0.9865, 0.516, 0.9865, 0.739, 0.7635, 0.739, 0.7635, 0.516, 0.9865, 0.516, 0.7635, 0.739, 0.7635, 0.516, 0.9865, 0.516, 0.9865, 0.739, 0.7635, 0.739, 0.7635, 0.516, 0.9865, 0.516, 0.9865, 0.739, 0.7635, 0.739, 0.7635, 0.516, 0.9865, 0.516, 0.4858, 0.7798, 0.4858, 0.5889, 0.6767, 0.5889, 0.6767, 0.7798, 0.4858, 0.7798, 0.4858, 0.5889, 0.6767, 0.5889, 0.6767, 0.7798, 0.4858, 0.7798, 0.4858, 0.5889, 0.6767, 0.5889, 0.6767, 0.7798, 0.4921, 0.7679, 0.4921, 0.6121, 0.6479, 0.6121, 0.6479, 0.7679, 0.4921, 0.7679, 0.4921, 0.6121, 0.6479, 0.6121, 0.6479, 0.7679, 0.4858, 0.7798, 0.4858, 0.5889, 0.6767, 0.5889, 0.6767, 0.7798, 0.4858, 0.7798, 0.4858, 0.5889, 0.6767, 0.5889, 0.6767, 0.7798, 0.5082, 0.9193, 0.5082, 0.7457, 0.6818, 0.7457, 0.6818, 0.9193, 0.5082, 0.9193, 0.5082, 0.7457, 0.6818, 0.7457, 0.6818, 0.9193, 0.4858, 0.7798, 0.4858, 0.5889, 0.6767, 0.5889, 0.6767, 0.7798, 0.4858, 0.7798, 0.4858, 0.5889, 0.6767, 0.5889, 0.6767, 0.7798, 0.4858, 0.7798, 0.4858, 0.5889, 0.6767, 0.5889, 0.6767, 0.7798, 0.4858, 0.7798, 0.4858, 0.5889, 0.6767, 0.5889, 0.6767, 0.7798, 0.5082, 0.9193, 0.5082, 0.7457, 0.6818, 0.7457, 0.6818, 0.9193, 0.4833, 0.7717, 0.4833, 0.5883, 0.6667, 0.5883, 0.6667, 0.7717, 0.4803, 0.7547, 0.4803, 0.5803, 0.6547, 0.5803, 0.6547, 0.7547, 0.4833, 0.7717, 0.4833, 0.5883, 0.6667, 0.5883, 0.6667, 0.7717, 0.4858, 0.7798, 0.4858, 0.5889, 0.6767, 0.5889, 0.6767, 0.7798, 0.4858, 0.7798, 0.4858, 0.5889, 0.6767, 0.5889, 0.6767, 0.7798, 0.4858, 0.7798, 0.4858, 0.5889, 0.6767, 0.5889, 0.6767, 0.7798, 0.6782, 0.7494, 0.4856, 0.7494, 0.4856, 0.5568, 0.6782, 0.5568, 0.79, 0.4425, 0.79, 0.1825, 0.53, 0.1825, 0.53, 0.4425, 0.6679, 0.7173, 0.4833, 0.7173, 0.4833, 0.5327, 0.6679, 0.5327, 0.4803, 0.7547, 0.4803, 0.5803, 0.6547, 0.5803, 0.6547, 0.7547, 0.4677, 0.7748, 0.4677, 0.5602, 0.6823, 0.5602, 0.6823, 0.7748, 0.4803, 0.7547, 0.4803, 0.5803, 0.6547, 0.5803, 0.6547, 0.7547, 0.4858, 0.7798, 0.4858, 0.5889, 0.6767, 0.5889, 0.6767, 0.7798, 0.4833, 0.7717, 0.4833, 0.5883, 0.6667, 0.5883, 0.6667, 0.7717, 0.4833, 0.7717, 0.4833, 0.5883, 0.6667, 0.5883, 0.6667, 0.7717, 0.4833, 0.7717, 0.4833, 0.5883, 0.6667, 0.5883, 0.6667, 0.7717, 0.4858, 0.7798, 0.4858, 0.5889, 0.6767, 0.5889, 0.6767, 0.7798, 0.4803, 0.7547, 0.4803, 0.5803, 0.6547, 0.5803, 0.6547, 0.7547, 0.4803, 0.7547, 0.4803, 0.5803, 0.6547, 0.5803, 0.6547, 0.7547, 0.4803, 0.7547, 0.4803, 0.5803, 0.6547, 0.5803, 0.6547, 0.7547, 0.4803, 0.7547, 0.4803, 0.5803, 0.6547, 0.5803, 0.6547, 0.7547, 0.4833, 0.7717, 0.4833, 0.5883, 0.6667, 0.5883, 0.6667, 0.7717, 0.49, 0.7875, 0.49, 0.6425, 0.635, 0.6425, 0.635, 0.7875, 0.4858, 0.7798, 0.4858, 0.5889, 0.6767, 0.5889, 0.6767, 0.7798, 0.4989, 0.6736, 0.6461, 0.6736, 0.6461, 0.5264, 0.4989, 0.5264, 0.4858, 0.7798, 0.4858, 0.5889, 0.6767, 0.5889, 0.6767, 0.7798, 0.4858, 0.7798, 0.4858, 0.5889, 0.6767, 0.5889, 0.4858, 0.7798, 0.4858, 0.5889, 0.6767, 0.5889, 0.4858, 0.7798, 0.4858, 0.5889, 0.6767, 0.5889, 0.4858, 0.7798, 0.4858, 0.5889, 0.6767, 0.5889, 0.4858, 0.7798, 0.4858, 0.5889, 0.6767, 0.5889, 0.4858, 0.7798, 0.4858, 0.5889, 0.6767, 0.5889, 0.7635, 0.739, 0.7635, 0.516, 0.9865, 0.516, 0.9865, 0.739, 0.7635, 0.739, 0.7635, 0.516, 0.9865, 0.516, 0.9865, 0.739, 0.7635, 0.739, 0.7635, 0.516, 0.9865, 0.516, 0.9865, 0.739, 0.7635, 0.739, 0.7635, 0.516, 0.9865, 0.516, 0.9865, 0.739, 0.4858, 0.7798, 0.4858, 0.5889, 0.6767, 0.5889, 0.6767, 0.7798, 0.4858, 0.7798, 0.4858, 0.5889, 0.6767, 0.5889, 0.6767, 0.7798, 0.4858, 0.7798, 0.4858, 0.5889, 0.6767, 0.5889, 0.6767, 0.7798, 0.7834, 0.6916, 0.7834, 0.5334, 0.9416, 0.5334, 0.9416, 0.6916, 0.4858, 0.7798, 0.4858, 0.5889, 0.6767, 0.5889, 0.6767, 0.7798, 0.4744, 0.7806, 0.4744, 0.5744, 0.6806, 0.5744, 0.6806, 0.7806, 0.4874, 0.7976, 0.4874, 0.5974, 0.6876, 0.5974, 0.6876, 0.7976, 0.4874, 0.7976, 0.4874, 0.5974, 0.6876, 0.5974, 0.6876, 0.7976, 0.4874, 0.7976, 0.4874, 0.5974, 0.6876, 0.5974, 0.6876, 0.7976, 0.4874, 0.7976, 0.4874, 0.5974, 0.6876, 0.5974, 0.6876, 0.7976, 0.4874, 0.7976, 0.4874, 0.5974, 0.6876, 0.5974, 0.6876, 0.7976, 0.4874, 0.7976, 0.4874, 0.5974, 0.6876, 0.5974, 0.6876, 0.7976, 0.4874, 0.7976, 0.4874, 0.5974, 0.6876, 0.5974, 0.6876, 0.7976, 0.4745, 0.7855, 0.4745, 0.5745, 0.6855, 0.5745, 0.6855, 0.7855, 0.4824, 0.7126, 0.4824, 0.5674, 0.6276, 0.5674, 0.6276, 0.7126, 0.4824, 0.7126, 0.4824, 0.5674, 0.6276, 0.5674, 0.6276, 0.7126, 0.4745, 0.7855, 0.4745, 0.5745, 0.6855, 0.5745, 0.6855, 0.7855, 0.4824, 0.7126, 0.6276, 0.7126, 0.6276, 0.5674, 0.4824, 0.5674, 0.4874, 0.7976, 0.6876, 0.7976, 0.6876, 0.5974, 0.4874, 0.5974, 0.4874, 0.7976, 0.6876, 0.7976, 0.6876, 0.5974, 0.4874, 0.5974, 0.4824, 0.7126, 0.6276, 0.7126, 0.6276, 0.5674, 0.4824, 0.5674, 0.4858, 0.7798, 0.4858, 0.5889, 0.6767, 0.5889, 0.6767, 0.7798, 0.4918, 0.7032, 0.6382, 0.7032, 0.6382, 0.5568, 0.4918, 0.5568, 0.9015, 0.4365, 0.5385, 0.4365, 0.5385, 0.07355, 0.9015, 0.07355, 0.4974, 0.7776, 0.4974, 0.6324, 0.6426, 0.6324, 0.6426, 0.7776, 0.4958, 0.6992, 0.6642, 0.6992, 0.6642, 0.5308, 0.4958, 0.5308, 0.4958, 0.6992, 0.4958, 0.5308, 0.6642, 0.5308, 0.4958, 0.6992, 0.6642, 0.6992, 0.6642, 0.5308, 0.4958, 0.5308, 0.4958, 0.6992, 0.4958, 0.5308, 0.6642, 0.5308, 0.6738, 0.655, 0.4762, 0.7538, 0.4762, 0.5562, 0.6738, 0.655, 0.6738, 0.7538, 0.4762, 0.7538, 0.9911, 0.6281, 0.9911, 0.512, 0.7589, 0.512, 0.7589, 0.6281, 0.6738, 0.5562, 0.6738, 0.6056, 0.4762, 0.5562, 0.6738, 0.6056, 0.6738, 0.655, 0.4762, 0.5562, 0.9911, 0.7442, 0.9911, 0.6862, 0.7589, 0.6862, 0.7589, 0.7442, 0.4719, 0.9969, 0.003125, 0.9969, 0.003125, 0.00625, 0.4719, 0.00625, 0.7589, 0.7442, 0.7589, 0.512, 0.9911, 0.512, 0.9911, 0.7442, 0.7589, 0.7442, 0.7589, 0.512, 0.9911, 0.512, 0.9911, 0.7442])
_ca = me_cube.color_attributes.new('Col', 'BYTE_COLOR', 'CORNER')
_ca.data.foreach_set('color', [1.0, 1.0, 1.0, 1.0, 1.0, 1.0, 1.0, 1.0, 1.0, 1.0, 1.0, 1.0, 1.0, 1.0, 1.0, 1.0, 1.0, 1.0, 1.0, 1.0, 1.0, 1.0, 1.0, 1.0, 1.0, 1.0, 1.0, 1.0, 1.0, 1.0, 1.0, 1.0, 1.0, 1.0, 1.0, 1.0, 1.0, 1.0, 1.0, 1.0, 1.0, 1.0, 1.0, 1.0, 1.0, 1.0, 1.0, 1.0, 1.0, 1.0, 1.0, 1.0, 1.0, 1.0, 1.0, 1.0, 1.0, 1.0, 1.0, 1.0, 1.0, 1.0, 1.0, 1.0, 1.0, 1.0, 1.0, 1.0, 1.0, 1.0, 1.0, 1.0, 1.0, 1.0, 1.0, 1.0, 1.0, 1.0, 1.0, 1.0, 1.0, 1.0, 1.0, 1.0, 1.0, 1.0, 1.0, 1.0, 1.0, 1.0, 1.0, 1.0, 1.0, 1.0, 1.0, 1.0, 1.0, 1.0, 1.0, 1.0, 1.0, 1.0, 1.0, 1.0, 1.0, 1.0, 1.0, 1.0, 1.0, 1.0, 1.0, 1.0, 1.0, 1.0, 1.0, 1.0, 1.0, 1.0, 1.0, 1.0, 1.0, 1.0, 1.0, 1.0, 1.0, 1.0, 1.0, 1.0, 1.0, 1.0, 1.0, 1.0, 1.0, 1.0, 1.0, 1.0, 1.0, 1.0, 1.0, 1.0, 1.0, 1.0, 1.0, 1.0, 1.0, 1.0, 1.0, 1.0, 1.0, 1.0, 1.0, 1.0, 1.0, 1.0, 1.0, 1.0, 1.0, 1.0, 1.0, 1.0, 1.0, 1.0, 1.0, 1.0, 1.0, 1.0, 1.0, 1.0, 1.0, 1.0, 1.0, 1.0, 1.0, 1.0, 1.0, 1.0, 1.0, 1.0, 1.0, 1.0, 1.0, 1.0, 1.0, 1.0, 1.0, 1.0, 1.0, 1.0, 1.0, 1.0, 1.0, 1.0, 1.0, 1.0, 1.0, 1.0, 1.0, 1.0, 1.0, 1.0, 1.0, 1.0, 1.0, 1.0, 1.0, 1.0, 1.0, 1.0, 1.0, 1.0, 1.0, 1.0, 1.0, 1.0, 1.0, 1.0, 1.0, 1.0, 1.0, 1.0, 1.0, 1.0, 1.0, 1.0, 1.0, 1.0, 1.0, 1.0, 1.0, 1.0, 1.0, 1.0, 1.0, 1.0, 1.0, 1.0, 1.0, 1.0, 1.0, 1.0, 1.0, 1.0, 1.0, 1.0, 1.0, 1.0, 1.0, 1.0, 1.0, 1.0, 1.0, 1.0, 1.0, 1.0, 1.0, 1.0, 1.0, 1.0, 1.0, 1.0, 1.0, 1.0, 1.0, 1.0, 1.0, 1.0, 1.0, 1.0, 1.0, 1.0, 1.0, 1.0, 1.0, 1.0, 1.0, 1.0, 1.0, 1.0, 1.0, 1.0, 1.0, 1.0, 1.0, 1.0, 1.0, 1.0, 1.0, 1.0, 1.0, 1.0, 1.0, 1.0, 1.0, 1.0, 1.0, 1.0, 1.0, 1.0, 1.0, 1.0, 1.0, 1.0, 1.0, 1.0, 1.0, 1.0, 1.0, 1.0, 1.0, 1.0, 1.0, 1.0, 1.0, 1.0, 1.0, 1.0, 1.0, 1.0, 1.0, 1.0, 1.0, 1.0, 1.0, 1.0, 1.0, 1.0, 1.0, 1.0, 1.0, 1.0, 1.0, 1.0, 1.0, 1.0, 1.0, 1.0, 1.0, 1.0, 1.0, 1.0, 1.0, 1.0, 1.0, 1.0, 1.0, 1.0, 1.0, 1.0, 1.0, 1.0, 1.0, 1.0, 1.0, 1.0, 1.0, 1.0, 1.0, 1.0, 1.0, 1.0, 1.0, 1.0, 1.0, 1.0, 1.0, 1.0, 1.0, 1.0, 1.0, 1.0, 1.0, 1.0, 1.0, 1.0, 1.0, 1.0, 1.0, 1.0, 1.0, 1.0, 1.0, 1.0, 1.0, 1.0, 1.0, 1.0, 1.0, 1.0, 1.0, 1.0, 1.0, 1.0, 1.0, 1.0, 1.0, 1.0, 1.0, 1.0, 1.0, 1.0, 1.0, 1.0, 1.0, 1.0, 1.0, 1.0, 1.0, 1.0, 1.0, 1.0, 1.0, 1.0, 1.0, 1.0, 1.0, 1.0, 1.0, 1.0, 1.0, 1.0, 1.0, 1.0, 1.0, 1.0, 1.0, 1.0, 1.0, 1.0, 1.0, 1.0, 1.0, 1.0, 1.0, 1.0, 1.0, 1.0, 1.0, 1.0, 1.0, 1.0, 1.0, 1.0, 1.0, 1.0, 1.0, 1.0, 1.0, 1.0, 1.0, 1.0, 1.0, 1.0, 1.0, 1.0, 1.0, 1.0, 1.0, 1.0, 1.0, 1.0, 1.0, 1.0, 1.0, 1.0, 1.0, 1.0, 1.0, 1.0, 1.0, 1.0, 1.0, 1.0, 1.0, 1.0, 1.0, 1.0, 1.0, 1.0, 1.0, 1.0, 1.0, 1.0, 1.0, 1.0, 1.0, 1.0, 1.0, 1.0, 1.0, 1.0, 1.0, 1.0, 1.0, 1.0, 1.0, 1.0, 1.0, 1.0, 1.0, 1.0, 1.0, 1.0, 1.0, 1.0, 1.0, 1.0, 1.0, 1.0, 1.0, 1.0, 1.0, 1.0, 1.0, 1.0, 1.0, 1.0, 1.0, 1.0, 1.0, 1.0, 1.0, 1.0, 1.0, 1.0, 1.0, 1.0, 1.0, 1.0, 1.0, 1.0, 1.0, 1.0, 1.0, 1.0, 1.0, 1.0, 1.0, 1.0, 1.0, 1.0, 1.0, 1.0, 1.0, 1.0, 1.0, 1.0, 1.0, 1.0, 1.0, 1.0, 1.0, 1.0, 1.0, 1.0, 1.0, 1.0, 1.0, 1.0, 1.0, 1.0, 1.0, 1.0, 1.0, 1.0, 1.0, 1.0, 1.0, 1.0, 1.0, 1.0, 1.0, 1.0, 1.0, 1.0, 1.0, 1.0, 1.0, 1.0, 1.0, 1.0, 1.0, 1.0, 1.0, 1.0, 1.0, 1.0, 1.0, 1.0, 1.0, 1.0, 1.0, 1.0, 1.0, 1.0, 1.0, 1.0, 1.0, 1.0, 1.0, 1.0, 1.0, 1.0, 1.0, 1.0, 1.0, 1.0, 1.0, 1.0, 1.0, 1.0, 1.0, 1.0, 1.0, 1.0, 1.0, 1.0, 1.0, 1.0, 1.0, 1.0, 1.0, 1.0, 1.0, 1.0, 1.0, 1.0, 1.0, 1.0, 1.0, 1.0, 1.0, 1.0, 1.0, 1.0, 1.0, 1.0, 1.0, 1.0, 1.0, 1.0, 1.0, 1.0, 1.0, 1.0, 1.0, 1.0, 1.0, 1.0, 1.0, 1.0, 1.0, 1.0, 1.0, 1.0, 1.0, 1.0, 1.0, 1.0, 1.0, 1.0, 1.0, 1.0, 1.0, 1.0, 1.0, 1.0, 1.0, 1.0, 1.0, 1.0, 1.0, 1.0, 1.0, 1.0, 1.0, 1.0, 1.0, 1.0, 1.0, 1.0, 1.0, 1.0, 1.0, 1.0, 1.0, 1.0, 1.0, 1.0, 1.0, 1.0, 1.0, 1.0, 1.0, 1.0, 1.0, 1.0, 1.0, 1.0, 1.0, 1.0, 1.0, 1.0, 1.0, 1.0, 1.0, 1.0, 1.0, 1.0, 1.0, 1.0, 1.0, 1.0, 1.0, 1.0, 1.0, 1.0, 1.0, 1.0, 1.0, 1.0, 1.0, 1.0, 1.0, 1.0, 1.0, 1.0, 1.0, 1.0, 1.0, 1.0, 1.0, 1.0, 1.0, 1.0, 1.0, 1.0, 1.0, 1.0, 1.0, 1.0, 1.0, 1.0, 1.0, 1.0, 1.0, 1.0, 1.0, 1.0, 1.0, 1.0, 1.0, 1.0, 1.0, 1.0, 1.0, 1.0, 1.0, 1.0, 1.0, 1.0, 1.0, 1.0, 1.0, 1.0, 1.0, 1.0, 1.0, 1.0, 1.0, 1.0, 1.0, 1.0, 1.0, 1.0, 1.0, 1.0, 1.0, 1.0, 1.0, 1.0, 1.0, 1.0, 1.0, 1.0, 1.0, 1.0, 1.0, 1.0, 1.0, 1.0, 1.0, 1.0, 1.0, 1.0, 1.0, 1.0, 1.0, 1.0, 1.0, 1.0, 1.0, 1.0, 1.0, 1.0, 1.0, 1.0, 1.0, 1.0, 1.0, 1.0, 1.0, 1.0, 1.0, 1.0, 1.0, 1.0, 1.0, 1.0, 1.0, 1.0, 1.0, 1.0, 1.0, 1.0, 1.0, 1.0, 1.0, 1.0, 1.0, 1.0, 1.0, 1.0, 1.0, 1.0, 1.0, 1.0, 1.0, 1.0, 1.0, 1.0, 1.0, 1.0, 1.0, 1.0, 1.0, 1.0, 1.0, 1.0, 1.0, 1.0, 1.0, 1.0, 1.0, 1.0, 1.0, 1.0, 1.0, 1.0, 1.0, 1.0, 1.0, 1.0, 1.0, 1.0, 1.0, 1.0, 1.0, 1.0, 1.0, 1.0, 1.0, 1.0, 1.0, 1.0, 1.0, 1.0, 1.0, 1.0, 1.0, 1.0, 1.0, 1.0, 1.0, 1.0, 1.0, 1.0, 1.0, 1.0, 1.0, 1.0, 1.0, 1.0, 1.0, 1.0, 1.0, 1.0, 1.0, 1.0, 1.0, 1.0, 1.0, 1.0, 1.0, 1.0, 1.0, 1.0, 1.0, 1.0, 1.0, 1.0, 1.0, 1.0, 1.0, 1.0, 1.0, 1.0, 1.0, 1.0, 1.0, 1.0, 1.0, 1.0, 1.0, 1.0, 1.0, 1.0, 1.0, 1.0, 1.0, 1.0, 1.0, 1.0, 1.0, 1.0, 1.0, 1.0, 1.0, 1.0, 1.0, 1.0, 1.0, 1.0, 1.0, 1.0, 1.0, 1.0, 1.0, 1.0, 1.0, 1.0, 1.0, 1.0, 1.0, 1.0, 1.0, 1.0, 1.0, 1.0, 1.0, 1.0, 1.0, 1.0, 1.0, 1.0, 1.0, 1.0, 1.0, 1.0, 1.0, 1.0, 1.0, 1.0, 1.0, 1.0, 1.0, 1.0, 1.0, 1.0, 1.0, 1.0, 1.0, 1.0, 1.0, 1.0, 1.0, 1.0, 1.0, 1.0, 1.0, 1.0, 1.0, 1.0, 1.0, 1.0, 1.0, 1.0, 1.0, 1.0, 1.0, 1.0, 1.0, 1.0, 1.0, 1.0, 1.0, 1.0, 1.0, 1.0, 1.0, 1.0, 1.0, 1.0, 1.0, 1.0, 1.0, 1.0, 1.0, 1.0, 1.0, 1.0, 1.0, 1.0, 1.0, 1.0, 1.0, 1.0, 1.0, 1.0, 1.0, 1.0, 1.0, 1.0, 1.0, 1.0, 1.0, 1.0, 1.0, 1.0, 1.0, 1.0, 1.0, 1.0, 1.0, 1.0, 1.0, 1.0, 1.0, 1.0, 1.0, 1.0, 1.0, 1.0, 1.0, 1.0, 1.0, 1.0, 1.0, 1.0, 1.0, 1.0, 1.0, 1.0, 1.0, 1.0, 1.0, 1.0, 1.0, 1.0, 1.0, 1.0, 1.0, 1.0, 1.0, 1.0, 1.0, 1.0, 1.0, 1.0, 1.0, 1.0, 1.0, 1.0, 1.0, 1.0, 1.0, 1.0, 1.0, 1.0, 1.0, 1.0, 1.0, 1.0, 1.0, 1.0, 1.0, 1.0, 1.0, 1.0, 1.0, 1.0, 1.0, 1.0, 1.0, 1.0, 1.0, 1.0, 1.0, 1.0, 1.0, 1.0, 1.0, 1.0, 1.0, 1.0, 1.0, 1.0, 1.0, 1.0, 1.0, 1.0, 1.0, 1.0, 1.0, 1.0, 1.0, 1.0, 1.0, 1.0, 1.0, 1.0, 1.0, 1.0, 1.0, 1.0, 1.0, 1.0, 1.0, 1.0, 1.0, 1.0, 1.0, 1.0, 1.0, 1.0, 1.0, 1.0, 1.0, 1.0, 1.0, 1.0, 1.0, 1.0, 1.0, 1.0, 1.0, 1.0, 1.0, 1.0, 1.0, 1.0, 1.0, 1.0, 1.0, 1.0, 1.0, 1.0, 1.0, 1.0, 1.0, 1.0, 1.0, 1.0, 1.0, 1.0, 1.0, 1.0, 1.0, 1.0, 1.0, 1.0, 1.0, 1.0, 1.0, 1.0, 1.0, 1.0, 1.0, 1.0, 1.0, 1.0, 1.0, 1.0, 1.0, 1.0, 1.0, 1.0, 1.0, 1.0, 1.0, 1.0, 1.0, 1.0, 1.0, 1.0, 1.0, 1.0, 1.0, 1.0, 1.0, 1.0, 1.0, 1.0, 1.0, 1.0, 1.0, 1.0, 1.0, 1.0, 1.0, 1.0, 1.0, 1.0, 1.0, 1.0, 1.0, 1.0, 1.0, 1.0, 1.0, 1.0, 1.0, 1.0, 1.0, 1.0, 1.0, 1.0, 1.0, 1.0, 1.0, 1.0, 1.0, 1.0, 1.0, 1.0, 1.0, 1.0, 1.0, 1.0, 1.0, 1.0, 1.0, 1.0, 1.0, 1.0, 1.0, 1.0, 1.0, 1.0, 1.0, 1.0, 1.0, 1.0, 1.0, 1.0, 1.0, 1.0, 1.0, 1.0, 1.0, 1.0, 1.0, 1.0, 1.0, 1.0, 1.0, 1.0, 1.0, 1.0, 1.0, 1.0, 1.0, 1.0, 1.0, 1.0, 1.0, 1.0, 1.0, 1.0, 1.0, 1.0, 1.0, 1.0, 1.0, 1.0, 1.0, 1.0, 1.0, 1.0, 1.0, 1.0, 1.0, 1.0, 1.0, 1.0, 1.0, 1.0, 1.0, 1.0, 1.0, 1.0, 1.0, 1.0, 1.0, 1.0, 1.0, 1.0, 1.0, 1.0, 1.0, 1.0, 1.0, 1.0, 1.0, 1.0, 1.0, 1.0, 1.0, 1.0, 1.0, 1.0, 1.0, 1.0, 1.0, 1.0, 1.0, 1.0, 1.0, 1.0, 1.0, 1.0, 1.0, 1.0, 1.0, 1.0, 1.0, 1.0, 1.0, 1.0, 1.0, 1.0, 1.0, 1.0, 1.0, 1.0, 1.0, 1.0, 1.0, 1.0, 1.0, 1.0, 1.0, 1.0, 1.0, 1.0, 1.0, 1.0, 1.0, 1.0, 1.0, 1.0, 1.0, 1.0, 1.0, 1.0, 1.0, 1.0, 1.0, 1.0, 1.0, 1.0, 1.0, 1.0, 1.0, 1.0, 1.0, 1.0, 1.0, 1.0, 1.0, 1.0, 1.0, 1.0, 1.0, 1.0, 1.0, 1.0, 1.0, 1.0, 1.0, 1.0, 1.0, 1.0, 1.0, 1.0, 1.0, 1.0, 1.0, 1.0, 1.0, 1.0, 1.0, 1.0, 1.0, 1.0, 1.0, 1.0, 1.0, 1.0, 1.0, 1.0, 1.0, 1.0, 1.0, 1.0, 1.0, 1.0, 1.0, 1.0, 1.0, 1.0, 1.0, 1.0, 1.0, 1.0, 1.0, 1.0, 1.0, 1.0, 1.0, 1.0, 1.0, 1.0, 1.0, 1.0, 1.0, 1.0, 1.0, 1.0, 1.0, 1.0, 1.0, 1.0, 1.0, 1.0, 1.0, 1.0, 1.0, 1.0, 1.0, 1.0, 1.0, 1.0, 1.0, 1.0, 1.0, 1.0, 1.0, 1.0, 1.0, 1.0, 1.0, 1.0, 1.0, 1.0, 1.0, 1.0, 1.0, 1.0, 1.0, 1.0, 1.0, 1.0, 1.0, 1.0, 1.0, 1.0, 1.0, 1.0, 1.0, 1.0, 1.0, 1.0, 1.0, 1.0, 1.0, 1.0, 1.0, 1.0, 1.0, 1.0, 1.0, 1.0, 1.0, 1.0, 1.0, 1.0, 1.0, 1.0, 1.0, 1.0, 1.0, 1.0, 1.0, 1.0, 1.0, 1.0, 1.0, 1.0, 1.0, 1.0, 1.0, 1.0, 1.0, 1.0, 1.0, 1.0, 1.0, 1.0, 1.0, 1.0, 1.0, 1.0, 1.0, 1.0, 1.0, 1.0, 1.0, 1.0, 1.0, 1.0, 1.0, 1.0, 1.0, 1.0, 1.0, 1.0, 1.0, 1.0, 1.0, 1.0, 1.0, 1.0, 1.0, 1.0, 1.0, 1.0, 1.0, 1.0, 1.0, 1.0, 1.0, 1.0, 1.0, 1.0, 1.0, 1.0, 1.0, 1.0, 1.0, 1.0, 1.0, 1.0, 1.0, 1.0, 1.0, 1.0, 1.0, 1.0, 1.0, 1.0, 1.0, 1.0, 1.0, 1.0, 1.0, 1.0, 1.0, 1.0, 1.0, 1.0, 1.0, 1.0, 1.0, 1.0, 1.0, 1.0, 1.0, 1.0, 1.0, 1.0, 1.0, 1.0, 1.0, 1.0, 1.0, 1.0, 1.0, 1.0, 1.0, 1.0, 1.0, 1.0, 1.0, 1.0, 1.0, 1.0, 1.0, 1.0, 1.0, 1.0, 1.0, 1.0, 1.0, 1.0, 1.0, 1.0, 1.0, 1.0, 1.0, 1.0, 1.0, 1.0, 1.0, 1.0, 1.0, 1.0, 1.0, 1.0, 1.0, 1.0, 1.0, 1.0, 1.0, 1.0, 1.0, 1.0, 1.0, 1.0, 1.0, 1.0, 1.0, 1.0, 1.0, 1.0, 1.0, 1.0, 1.0, 1.0, 1.0, 1.0, 1.0, 1.0, 1.0, 1.0, 1.0, 1.0, 1.0, 1.0, 1.0, 1.0, 1.0, 1.0, 1.0, 1.0, 1.0, 1.0, 1.0, 1.0, 1.0, 1.0, 1.0, 1.0, 1.0, 1.0, 1.0, 1.0, 1.0, 1.0, 1.0, 1.0, 1.0, 1.0, 1.0, 1.0, 1.0, 1.0, 1.0, 1.0, 1.0, 1.0, 1.0, 1.0, 1.0, 1.0, 1.0, 1.0, 1.0, 1.0, 1.0, 1.0, 1.0, 1.0, 1.0, 1.0, 1.0, 1.0, 1.0, 1.0, 1.0, 1.0, 1.0, 1.0, 1.0, 1.0, 1.0, 1.0, 1.0, 1.0, 1.0, 1.0, 1.0, 1.0, 1.0, 1.0, 1.0, 1.0, 1.0, 1.0, 1.0, 1.0, 1.0, 1.0, 1.0, 1.0, 1.0, 1.0, 1.0, 1.0, 1.0, 1.0, 1.0, 1.0, 1.0, 1.0, 1.0, 1.0, 1.0, 1.0, 1.0, 1.0, 1.0, 1.0, 1.0, 1.0, 1.0, 1.0, 1.0, 1.0, 1.0, 1.0, 1.0, 1.0, 1.0, 1.0, 1.0, 1.0, 1.0, 1.0, 1.0, 1.0, 1.0, 1.0, 1.0, 1.0, 1.0, 1.0, 1.0, 1.0, 1.0, 1.0, 1.0, 1.0, 1.0, 1.0, 1.0, 1.0, 1.0, 1.0, 1.0, 1.0, 1.0, 1.0, 1.0, 1.0, 1.0, 1.0, 1.0, 1.0, 1.0, 1.0, 1.0, 1.0, 1.0, 1.0, 1.0, 1.0, 1.0, 1.0, 1.0, 1.0, 1.0, 1.0, 1.0, 1.0, 1.0, 1.0, 1.0, 1.0, 1.0, 1.0, 1.0, 1.0, 1.0, 1.0, 1.0, 1.0, 1.0, 1.0, 1.0, 1.0, 1.0, 1.0, 1.0, 1.0, 1.0, 1.0, 1.0, 1.0, 1.0, 1.0, 1.0, 1.0, 1.0, 1.0, 1.0, 1.0, 1.0, 1.0, 1.0, 1.0, 1.0, 1.0, 1.0, 1.0, 1.0, 1.0, 1.0, 1.0, 1.0, 1.0, 1.0, 1.0, 1.0, 1.0, 1.0, 1.0, 1.0, 1.0, 1.0, 1.0, 1.0, 1.0, 1.0, 1.0, 1.0, 1.0, 1.0, 1.0, 1.0, 1.0, 1.0, 1.0, 1.0, 1.0, 1.0, 1.0, 1.0, 1.0, 1.0, 1.0, 1.0, 1.0, 1.0, 1.0, 1.0, 1.0, 1.0, 1.0, 1.0, 1.0, 1.0, 1.0, 1.0, 1.0, 1.0, 1.0, 1.0, 1.0, 1.0, 1.0, 1.0, 1.0, 1.0, 1.0, 1.0, 1.0, 1.0, 1.0, 1.0, 1.0, 1.0, 1.0, 1.0, 1.0, 1.0, 1.0, 1.0, 1.0, 1.0, 1.0, 1.0, 1.0, 1.0, 1.0, 1.0, 1.0, 1.0, 1.0, 1.0, 1.0, 1.0, 1.0, 1.0, 1.0, 1.0, 1.0, 1.0, 1.0, 1.0, 1.0, 1.0, 1.0, 1.0, 1.0, 1.0, 1.0, 1.0, 1.0, 1.0, 1.0, 1.0, 1.0, 1.0, 1.0, 1.0, 1.0, 1.0, 1.0, 1.0, 1.0, 1.0, 1.0, 1.0, 1.0, 1.0, 1.0, 1.0, 1.0, 1.0, 1.0, 1.0, 1.0, 1.0, 1.0, 1.0, 1.0, 1.0, 1.0, 1.0, 1.0, 1.0, 1.0, 1.0, 1.0, 1.0, 1.0, 1.0, 1.0, 1.0, 1.0, 1.0, 1.0, 1.0, 1.0, 1.0, 1.0, 1.0, 1.0, 1.0, 1.0, 1.0, 1.0, 1.0, 1.0, 1.0, 1.0, 1.0, 1.0, 1.0, 1.0, 1.0, 1.0, 1.0, 1.0, 1.0, 1.0, 1.0, 1.0, 1.0, 1.0, 1.0, 1.0, 1.0, 1.0, 1.0, 1.0, 1.0, 1.0, 1.0, 1.0, 1.0, 1.0, 1.0, 1.0, 1.0, 1.0, 1.0, 1.0, 1.0, 1.0, 1.0, 1.0, 1.0, 1.0, 1.0, 1.0, 1.0, 1.0, 1.0, 1.0, 1.0, 1.0, 1.0, 1.0, 1.0, 1.0, 1.0, 1.0, 1.0, 1.0, 1.0, 1.0, 1.0, 1.0, 1.0, 1.0, 1.0, 1.0, 1.0, 1.0, 1.0, 1.0, 1.0, 1.0, 1.0, 1.0, 1.0, 1.0, 1.0, 1.0, 1.0, 1.0, 1.0, 1.0, 1.0, 1.0, 1.0, 1.0, 1.0, 1.0, 1.0, 1.0, 1.0, 1.0, 1.0, 1.0, 1.0, 1.0, 1.0, 1.0, 1.0, 1.0, 1.0, 1.0, 1.0, 1.0, 1.0, 1.0, 1.0, 1.0, 1.0, 1.0, 1.0, 1.0, 1.0, 1.0, 1.0, 1.0, 1.0, 1.0, 1.0, 1.0, 1.0, 1.0, 1.0, 1.0, 1.0, 1.0, 1.0, 1.0, 1.0, 1.0, 1.0, 1.0, 1.0, 1.0, 1.0, 1.0, 1.0, 1.0, 1.0, 1.0, 1.0, 1.0, 1.0, 1.0, 1.0, 1.0, 1.0, 1.0, 1.0, 1.0, 1.0, 1.0, 1.0, 1.0, 1.0, 1.0, 1.0, 1.0, 1.0, 1.0, 1.0, 1.0, 1.0, 1.0, 1.0, 1.0, 1.0, 1.0, 1.0, 1.0, 1.0, 1.0, 1.0, 1.0, 1.0, 1.0, 1.0, 1.0, 1.0, 1.0, 1.0, 1.0, 1.0, 1.0, 1.0, 1.0, 1.0, 1.0, 1.0, 1.0, 1.0, 1.0, 1.0, 1.0, 1.0, 1.0, 1.0, 1.0, 1.0, 1.0, 1.0, 1.0, 1.0, 1.0, 1.0, 1.0, 1.0, 1.0, 1.0, 1.0, 1.0, 1.0, 1.0, 1.0, 1.0, 1.0, 1.0, 1.0, 1.0, 1.0, 1.0, 1.0, 1.0, 1.0, 1.0, 1.0, 1.0, 1.0, 1.0, 1.0, 1.0, 1.0, 1.0, 1.0, 1.0, 1.0, 1.0, 1.0, 1.0, 1.0, 1.0, 1.0, 1.0, 1.0, 1.0, 1.0, 1.0, 1.0, 1.0, 1.0, 1.0, 1.0, 1.0, 1.0, 1.0, 1.0, 1.0, 1.0, 1.0, 1.0, 1.0, 1.0, 1.0, 1.0, 1.0, 1.0, 1.0, 1.0, 1.0, 1.0, 1.0, 1.0, 1.0, 1.0, 1.0, 1.0, 1.0, 1.0, 1.0, 1.0, 1.0, 1.0, 1.0, 1.0, 1.0, 1.0, 1.0, 1.0, 1.0, 1.0, 1.0, 1.0, 1.0, 1.0, 1.0, 1.0, 1.0, 1.0, 1.0, 1.0, 1.0, 1.0, 1.0, 1.0, 1.0, 1.0, 1.0, 1.0, 1.0, 1.0, 1.0, 1.0, 1.0, 1.0, 1.0, 1.0, 1.0, 1.0, 1.0, 1.0, 1.0, 1.0, 1.0, 1.0, 1.0, 1.0, 1.0, 1.0, 1.0, 1.0, 1.0, 1.0, 1.0, 1.0, 1.0, 1.0, 1.0, 1.0, 1.0, 1.0, 1.0, 1.0, 1.0, 1.0, 1.0, 1.0, 1.0, 1.0, 1.0, 1.0, 1.0, 1.0, 1.0, 1.0, 1.0, 1.0, 1.0, 1.0, 1.0, 1.0, 1.0, 1.0, 1.0, 1.0, 1.0, 1.0, 1.0, 1.0, 1.0, 1.0, 1.0, 1.0, 1.0, 1.0, 1.0, 1.0, 1.0, 1.0, 1.0, 1.0, 1.0, 1.0, 1.0, 1.0, 1.0, 1.0, 1.0, 1.0, 1.0, 1.0, 1.0, 1.0, 1.0, 1.0, 1.0, 1.0, 1.0, 1.0, 1.0, 1.0, 1.0, 1.0, 1.0, 1.0, 1.0, 1.0, 1.0, 1.0, 1.0, 1.0, 1.0, 1.0, 1.0, 1.0, 1.0, 1.0, 1.0, 1.0, 1.0, 1.0, 1.0, 1.0, 1.0, 1.0, 1.0, 1.0, 1.0, 1.0, 1.0, 1.0, 1.0, 1.0, 1.0, 1.0, 1.0, 1.0, 1.0, 1.0, 1.0, 1.0, 1.0, 1.0, 1.0, 1.0, 1.0, 1.0, 1.0, 1.0, 1.0, 1.0, 1.0, 1.0, 1.0, 1.0, 1.0, 1.0, 1.0, 1.0, 1.0, 1.0, 1.0, 1.0, 1.0, 1.0, 1.0, 1.0, 1.0, 1.0, 1.0, 1.0, 1.0, 1.0, 1.0, 1.0, 1.0, 1.0, 1.0, 1.0, 1.0, 1.0, 1.0, 1.0, 1.0, 1.0, 1.0, 1.0, 1.0, 1.0, 1.0, 1.0, 1.0, 1.0, 1.0, 1.0, 1.0, 1.0, 1.0, 1.0, 1.0, 1.0, 1.0, 1.0, 1.0, 1.0, 1.0, 1.0, 1.0, 1.0, 1.0, 1.0, 1.0, 1.0, 1.0, 1.0, 1.0, 1.0, 1.0, 1.0, 1.0, 1.0, 1.0, 1.0, 1.0, 1.0, 1.0, 1.0, 1.0, 1.0, 1.0, 1.0, 1.0, 1.0, 1.0, 1.0, 1.0, 1.0, 1.0, 1.0, 1.0, 1.0, 1.0, 1.0, 1.0, 1.0, 1.0, 1.0, 1.0, 1.0, 1.0, 1.0, 1.0, 1.0, 1.0, 1.0, 1.0, 1.0, 1.0, 1.0, 1.0, 1.0, 1.0, 1.0, 1.0, 1.0, 1.0, 1.0, 1.0, 1.0, 1.0, 1.0, 1.0, 1.0, 1.0, 1.0, 1.0, 1.0, 1.0, 1.0, 1.0, 1.0, 1.0, 1.0, 1.0, 1.0, 1.0, 1.0, 1.0, 1.0, 1.0, 1.0, 1.0, 1.0, 1.0, 1.0, 1.0, 1.0, 1.0, 1.0, 1.0, 1.0, 1.0, 1.0, 1.0, 1.0, 1.0, 1.0, 1.0, 1.0, 1.0, 1.0, 1.0, 1.0, 1.0, 1.0, 1.0, 1.0, 1.0, 1.0, 1.0, 1.0, 1.0, 1.0, 1.0, 1.0, 1.0, 1.0, 1.0, 1.0, 1.0, 1.0, 1.0, 1.0, 1.0, 1.0, 1.0, 1.0, 1.0, 1.0, 1.0, 1.0, 1.0, 1.0, 1.0, 1.0, 1.0, 1.0, 1.0, 1.0, 1.0, 1.0, 1.0, 1.0, 1.0, 1.0, 1.0, 1.0, 1.0, 1.0, 1.0, 1.0, 1.0, 1.0, 1.0, 1.0, 1.0, 1.0, 1.0, 1.0, 1.0, 1.0, 1.0, 1.0, 1.0, 1.0, 1.0, 1.0, 1.0, 1.0, 1.0, 1.0, 1.0, 1.0, 1.0, 1.0, 1.0, 1.0, 1.0, 1.0, 1.0, 1.0, 1.0, 1.0, 1.0, 1.0, 1.0, 1.0, 1.0, 1.0, 1.0, 1.0, 1.0, 1.0, 1.0, 1.0, 1.0, 1.0, 1.0, 1.0, 1.0, 1.0, 1.0, 1.0, 1.0, 1.0, 1.0, 1.0, 1.0, 1.0, 1.0, 1.0, 1.0, 1.0, 1.0, 1.0, 1.0, 1.0, 1.0, 1.0, 1.0, 1.0, 1.0, 1.0, 1.0, 1.0, 1.0, 1.0, 1.0, 1.0, 1.0, 1.0, 1.0, 1.0, 1.0, 1.0, 1.0, 1.0, 1.0, 1.0, 1.0, 1.0, 1.0, 1.0, 1.0, 1.0, 1.0, 1.0, 1.0, 1.0, 1.0, 1.0, 1.0, 1.0, 1.0, 1.0, 1.0, 1.0, 1.0, 1.0, 1.0, 1.0, 1.0, 1.0, 1.0, 1.0, 1.0, 1.0, 1.0, 1.0, 1.0, 1.0, 1.0, 1.0, 1.0, 1.0, 1.0, 1.0, 1.0, 1.0, 1.0, 1.0, 1.0, 1.0, 1.0, 1.0, 1.0, 1.0, 1.0, 1.0, 1.0, 1.0, 1.0, 1.0, 1.0, 1.0, 1.0, 1.0, 1.0, 1.0, 1.0, 1.0, 1.0, 1.0, 1.0, 1.0, 1.0, 1.0, 1.0, 1.0, 1.0, 1.0, 1.0, 1.0, 1.0, 1.0, 1.0, 1.0, 1.0, 1.0, 1.0, 1.0, 1.0, 1.0, 1.0, 1.0, 1.0, 1.0, 1.0, 1.0, 1.0, 1.0, 1.0, 1.0, 1.0, 1.0, 1.0, 1.0, 1.0, 1.0, 1.0, 1.0, 1.0, 1.0, 1.0, 1.0, 1.0, 1.0, 1.0, 1.0, 1.0, 1.0, 1.0, 1.0, 1.0, 1.0, 1.0, 1.0, 1.0, 1.0, 1.0, 1.0, 1.0, 1.0, 1.0, 1.0, 1.0, 1.0, 1.0, 1.0, 1.0, 1.0, 1.0, 1.0, 1.0, 1.0, 1.0, 1.0, 1.0, 1.0, 1.0, 1.0, 1.0, 1.0, 1.0, 1.0, 1.0, 1.0, 1.0, 1.0, 1.0, 1.0, 1.0, 1.0, 1.0, 1.0, 1.0, 1.0, 1.0, 1.0, 1.0, 1.0, 1.0, 1.0, 1.0, 1.0, 1.0, 1.0, 1.0, 1.0, 1.0, 1.0, 1.0, 1.0, 1.0, 1.0, 1.0, 1.0, 1.0, 1.0, 1.0, 1.0, 1.0, 1.0, 1.0, 1.0, 1.0, 1.0, 1.0, 1.0, 1.0, 1.0, 1.0, 1.0, 1.0, 1.0, 1.0, 1.0, 1.0, 1.0, 1.0, 1.0, 1.0, 1.0, 1.0, 1.0, 1.0, 1.0, 1.0, 1.0, 1.0, 1.0, 1.0, 1.0, 1.0, 1.0, 1.0, 1.0, 1.0, 1.0, 1.0, 1.0, 1.0, 1.0, 1.0, 1.0, 1.0, 1.0, 1.0, 1.0, 1.0, 1.0, 1.0, 1.0, 1.0, 1.0, 1.0, 1.0, 1.0, 1.0, 1.0, 1.0, 1.0, 1.0, 1.0, 1.0, 1.0, 1.0, 1.0, 1.0, 1.0, 1.0, 1.0, 1.0, 1.0, 1.0, 1.0, 1.0, 1.0, 1.0, 1.0, 1.0, 1.0, 1.0, 1.0, 1.0, 1.0, 1.0, 1.0, 1.0, 1.0, 1.0, 1.0, 1.0, 1.0, 1.0, 1.0, 1.0, 1.0, 1.0, 1.0, 1.0, 1.0, 1.0, 1.0, 1.0, 1.0, 1.0, 1.0, 1.0, 1.0, 1.0, 1.0, 1.0, 1.0, 1.0, 1.0, 1.0, 1.0, 1.0, 1.0, 1.0, 1.0, 1.0, 1.0, 1.0, 1.0, 1.0, 1.0, 1.0, 1.0, 1.0, 1.0, 1.0, 1.0, 1.0, 1.0, 1.0, 1.0, 1.0, 1.0, 1.0, 1.0, 1.0, 1.0, 1.0, 1.0, 1.0, 1.0, 1.0, 1.0, 1.0, 1.0, 1.0, 1.0, 1.0, 1.0, 1.0, 1.0, 1.0, 1.0, 1.0, 1.0, 1.0, 1.0, 1.0, 1.0, 1.0, 1.0, 1.0, 1.0, 1.0, 1.0, 1.0, 1.0, 1.0, 1.0, 1.0, 1.0, 1.0, 1.0, 1.0, 1.0, 1.0, 1.0, 1.0, 1.0, 1.0, 1.0, 1.0, 1.0, 1.0, 1.0, 1.0, 1.0, 1.0, 1.0, 1.0, 1.0, 1.0, 1.0, 1.0, 1.0, 1.0, 1.0, 1.0, 1.0, 1.0, 1.0, 1.0, 1.0, 1.0, 1.0, 1.0, 1.0, 1.0, 1.0, 1.0, 1.0, 1.0, 1.0, 1.0, 1.0, 1.0, 1.0, 1.0, 1.0, 1.0, 1.0, 1.0, 1.0, 1.0, 1.0, 1.0, 1.0, 1.0, 1.0, 1.0, 1.0, 1.0, 1.0, 1.0, 1.0, 1.0, 1.0, 1.0, 1.0, 1.0, 1.0, 1.0, 1.0, 1.0, 1.0, 1.0, 1.0, 1.0, 1.0, 1.0, 1.0, 1.0, 1.0, 1.0, 1.0, 1.0, 1.0, 1.0, 1.0, 1.0, 1.0, 1.0, 1.0, 1.0, 1.0, 1.0, 1.0, 1.0, 1.0, 1.0, 1.0, 1.0, 1.0, 1.0, 1.0, 1.0, 1.0, 1.0, 1.0, 1.0, 1.0, 1.0, 1.0, 1.0, 1.0, 1.0, 1.0, 1.0, 1.0, 1.0, 1.0, 1.0, 1.0, 1.0, 1.0, 1.0, 1.0, 1.0, 1.0, 1.0, 1.0, 1.0, 1.0, 1.0, 1.0, 1.0, 1.0, 1.0, 1.0, 1.0, 1.0, 1.0, 1.0, 1.0, 1.0, 1.0, 1.0, 1.0, 1.0, 1.0, 1.0, 1.0, 1.0, 1.0, 1.0, 1.0, 1.0, 1.0, 1.0, 1.0, 1.0, 1.0, 1.0, 1.0, 1.0, 1.0, 1.0, 1.0, 1.0, 1.0, 1.0, 1.0, 1.0, 1.0, 1.0, 1.0, 1.0, 1.0, 1.0, 1.0, 1.0, 1.0, 1.0, 1.0, 1.0, 1.0, 1.0, 1.0, 1.0, 1.0, 1.0, 1.0, 1.0, 1.0, 1.0, 1.0, 1.0, 1.0, 1.0, 1.0, 1.0, 1.0, 1.0, 1.0, 1.0, 1.0, 1.0, 1.0, 1.0, 1.0, 1.0, 1.0, 1.0, 1.0, 1.0, 1.0, 1.0, 1.0, 1.0, 1.0, 1.0, 1.0, 1.0, 1.0, 1.0, 1.0, 1.0, 1.0, 1.0, 1.0, 1.0, 1.0, 1.0, 1.0, 1.0, 1.0, 1.0, 1.0, 1.0, 1.0, 1.0, 1.0, 1.0, 1.0, 1.0, 1.0, 1.0, 1.0, 1.0, 1.0, 1.0, 1.0, 1.0, 1.0, 1.0, 1.0, 1.0, 1.0, 1.0, 1.0, 1.0, 1.0, 1.0, 1.0, 1.0, 1.0, 1.0, 1.0, 1.0, 1.0, 1.0, 1.0, 1.0, 1.0, 1.0, 1.0, 1.0, 1.0, 1.0, 1.0, 1.0, 1.0, 1.0, 1.0, 1.0, 1.0, 1.0, 1.0, 1.0, 1.0, 1.0, 1.0, 1.0, 1.0, 1.0, 1.0, 1.0, 1.0, 1.0, 1.0, 1.0, 1.0, 1.0, 1.0, 1.0, 1.0, 1.0, 1.0, 1.0, 1.0, 1.0, 1.0, 1.0, 1.0, 1.0, 1.0, 1.0, 1.0, 1.0, 1.0, 1.0, 1.0, 1.0, 1.0, 1.0, 1.0, 1.0, 1.0, 1.0, 1.0, 1.0, 1.0, 1.0, 1.0, 1.0, 1.0, 1.0, 1.0, 1.0, 1.0, 1.0, 1.0, 1.0, 1.0, 1.0, 1.0, 1.0, 1.0, 1.0, 1.0, 1.0, 1.0, 1.0, 1.0, 1.0, 1.0, 1.0, 1.0, 1.0, 1.0, 1.0, 1.0, 1.0, 1.0, 1.0, 1.0, 1.0, 1.0, 1.0, 1.0, 1.0, 1.0, 1.0, 1.0, 1.0, 1.0, 1.0, 1.0, 1.0, 1.0, 1.0, 1.0, 1.0, 1.0, 1.0, 1.0, 1.0, 1.0, 1.0, 1.0, 1.0, 1.0, 1.0, 1.0, 1.0, 1.0, 1.0, 1.0, 1.0, 1.0, 1.0, 1.0, 1.0, 1.0, 1.0, 1.0, 1.0, 1.0, 1.0, 1.0, 1.0, 1.0, 1.0, 1.0, 1.0, 1.0, 1.0, 1.0, 1.0, 1.0, 1.0, 1.0, 1.0, 1.0, 1.0, 1.0, 1.0, 1.0, 1.0, 1.0, 1.0, 1.0, 1.0, 1.0, 1.0, 1.0, 1.0, 1.0, 1.0, 1.0, 1.0, 1.0, 1.0, 1.0, 1.0, 1.0, 1.0, 1.0, 1.0, 1.0, 1.0, 1.0, 1.0, 1.0, 1.0, 1.0, 1.0, 1.0, 1.0, 1.0, 1.0, 1.0, 1.0, 1.0, 1.0, 1.0, 1.0, 1.0, 1.0, 1.0, 1.0, 1.0, 1.0, 1.0, 1.0, 1.0, 1.0, 1.0, 1.0, 1.0, 1.0, 1.0, 1.0, 1.0, 1.0, 1.0, 1.0, 1.0, 1.0, 1.0, 1.0, 1.0, 1.0, 1.0, 1.0, 1.0, 1.0, 1.0, 1.0, 1.0, 1.0, 1.0, 1.0, 1.0, 1.0, 1.0, 1.0, 1.0, 1.0, 1.0, 1.0, 1.0, 1.0, 1.0, 1.0, 1.0, 1.0, 1.0, 1.0, 1.0, 1.0, 1.0, 1.0, 1.0, 1.0, 1.0, 1.0, 1.0, 1.0, 1.0, 1.0, 1.0, 1.0, 1.0, 1.0, 1.0, 1.0, 1.0, 1.0, 1.0, 1.0, 1.0, 1.0, 1.0, 1.0, 1.0, 1.0, 1.0, 1.0, 1.0, 1.0, 1.0, 1.0, 1.0, 1.0, 1.0, 1.0, 1.0, 1.0, 1.0, 1.0, 1.0, 1.0, 1.0, 1.0, 1.0, 1.0, 1.0, 1.0, 1.0, 1.0, 1.0, 1.0, 1.0, 1.0, 1.0, 1.0, 1.0, 1.0, 1.0, 1.0, 1.0, 1.0, 1.0, 1.0, 1.0, 1.0, 1.0, 1.0, 1.0, 1.0, 1.0, 1.0, 1.0, 1.0, 1.0, 1.0, 1.0, 1.0, 1.0, 1.0, 1.0, 1.0, 1.0, 1.0, 1.0, 1.0, 1.0, 1.0, 1.0, 1.0, 1.0, 1.0, 1.0, 1.0, 1.0, 1.0, 1.0, 1.0, 1.0, 1.0, 1.0, 1.0, 1.0, 1.0, 1.0, 1.0, 1.0, 1.0, 1.0, 1.0, 1.0, 1.0, 1.0, 1.0, 1.0, 1.0, 1.0, 1.0, 1.0, 1.0, 1.0, 1.0, 1.0, 1.0, 1.0, 1.0, 1.0, 1.0, 1.0, 1.0, 1.0, 1.0, 1.0, 1.0, 1.0, 1.0, 1.0, 1.0, 1.0, 1.0, 1.0, 1.0, 1.0, 1.0, 1.0, 1.0, 1.0, 1.0, 1.0, 1.0, 1.0, 1.0, 1.0, 1.0, 1.0, 1.0, 1.0, 1.0, 1.0, 1.0, 1.0, 1.0, 1.0, 1.0, 1.0, 1.0, 1.0, 1.0, 1.0, 1.0, 1.0, 1.0, 1.0, 1.0, 1.0, 1.0, 1.0, 1.0, 1.0, 1.0, 1.0, 1.0, 1.0, 1.0, 1.0, 1.0, 1.0, 1.0, 1.0, 1.0, 1.0, 1.0, 1.0, 1.0, 1.0, 1.0, 1.0, 1.0, 1.0, 1.0, 1.0, 1.0, 1.0, 1.0, 1.0, 1.0, 1.0, 1.0, 1.0, 1.0, 1.0, 1.0, 1.0, 1.0, 1.0, 1.0, 1.0, 1.0, 1.0, 1.0, 1.0, 1.0, 1.0, 1.0, 1.0, 1.0, 1.0, 1.0, 1.0, 1.0, 1.0, 1.0, 1.0, 1.0, 1.0, 1.0, 1.0, 1.0, 1.0, 1.0, 1.0, 1.0, 1.0, 1.0, 1.0, 1.0, 1.0, 1.0, 1.0, 1.0, 1.0, 1.0, 1.0, 1.0, 1.0, 1.0, 1.0, 1.0, 1.0, 1.0, 1.0, 1.0, 1.0, 1.0, 1.0, 1.0, 1.0, 1.0, 1.0, 1.0, 1.0, 1.0, 1.0, 1.0, 1.0, 1.0, 1.0, 1.0, 1.0, 1.0, 1.0, 1.0, 1.0, 1.0, 1.0, 1.0, 1.0, 1.0, 1.0, 1.0, 1.0, 1.0, 1.0, 1.0, 1.0, 1.0, 1.0, 1.0, 1.0, 1.0, 1.0, 1.0, 1.0, 1.0, 1.0, 1.0, 1.0, 1.0, 1.0, 1.0, 1.0, 1.0, 1.0, 1.0, 1.0, 1.0, 1.0, 1.0, 1.0, 1.0, 1.0, 1.0, 1.0, 1.0, 1.0, 1.0, 1.0, 1.0, 1.0, 1.0, 1.0, 1.0, 1.0, 1.0, 1.0, 1.0, 1.0, 1.0, 1.0, 1.0, 1.0, 1.0, 1.0, 1.0, 1.0, 1.0, 1.0, 1.0, 1.0, 1.0, 1.0, 1.0, 1.0, 1.0, 1.0, 1.0, 1.0, 1.0, 1.0, 1.0, 1.0, 1.0, 1.0, 1.0, 1.0, 1.0, 1.0, 1.0, 1.0, 1.0, 1.0, 1.0, 1.0, 1.0, 1.0, 1.0, 1.0, 1.0, 1.0, 1.0, 1.0, 1.0, 1.0, 1.0, 1.0, 1.0, 1.0, 1.0, 1.0, 1.0, 1.0, 1.0, 1.0, 1.0, 1.0, 1.0, 1.0, 1.0, 1.0, 1.0, 1.0, 1.0, 1.0, 1.0, 1.0, 1.0, 1.0, 1.0, 1.0, 1.0, 1.0, 1.0, 1.0, 1.0, 1.0, 1.0, 1.0, 1.0, 1.0, 1.0, 1.0, 1.0, 1.0, 1.0, 1.0, 1.0, 1.0, 1.0, 1.0, 1.0, 1.0, 1.0, 1.0, 1.0, 1.0, 1.0, 1.0, 1.0, 1.0, 1.0, 1.0, 1.0, 1.0, 1.0, 1.0, 1.0, 1.0, 1.0, 1.0, 1.0, 1.0, 1.0, 1.0, 1.0, 1.0, 1.0, 1.0, 1.0, 1.0, 1.0, 1.0, 1.0, 1.0, 1.0, 1.0, 1.0, 1.0, 1.0, 1.0, 1.0, 1.0, 1.0, 1.0, 1.0, 1.0, 1.0, 1.0, 1.0, 1.0, 1.0, 1.0, 1.0, 1.0, 1.0, 1.0, 1.0, 1.0, 1.0, 1.0, 1.0, 1.0, 1.0, 1.0, 1.0, 1.0, 1.0, 1.0, 1.0, 1.0, 1.0, 1.0, 1.0, 1.0, 1.0, 1.0, 1.0, 1.0, 1.0, 1.0, 1.0, 1.0, 1.0, 1.0, 1.0, 1.0, 1.0, 1.0, 1.0, 1.0, 1.0, 1.0, 1.0, 1.0, 1.0, 1.0, 1.0, 1.0, 1.0, 1.0, 1.0, 1.0, 1.0, 1.0, 1.0, 1.0, 1.0, 1.0, 1.0, 1.0, 1.0, 1.0, 1.0, 1.0, 1.0, 1.0, 1.0, 1.0, 1.0, 1.0, 1.0, 1.0, 1.0, 1.0, 1.0, 1.0, 1.0, 1.0, 1.0, 1.0, 1.0, 1.0, 1.0, 1.0, 1.0, 1.0, 1.0, 1.0, 1.0, 1.0, 1.0, 1.0, 1.0, 1.0, 1.0, 1.0, 1.0, 1.0, 1.0, 1.0, 1.0, 1.0, 1.0, 1.0, 1.0, 1.0, 1.0, 1.0, 1.0, 1.0, 1.0, 1.0, 1.0, 1.0, 1.0, 1.0, 1.0, 1.0, 1.0, 1.0, 1.0, 1.0, 1.0, 1.0, 1.0, 1.0, 1.0, 1.0, 1.0, 1.0, 1.0, 1.0, 1.0, 1.0, 1.0, 1.0, 1.0, 1.0, 1.0, 1.0, 1.0, 1.0, 1.0, 1.0, 1.0, 1.0, 1.0, 1.0, 1.0, 1.0, 1.0, 1.0, 1.0, 1.0, 1.0, 1.0, 1.0, 1.0, 1.0, 1.0, 1.0, 1.0, 1.0, 1.0, 1.0, 1.0, 1.0, 1.0, 1.0, 1.0, 1.0, 1.0, 1.0, 1.0, 1.0, 1.0, 1.0, 1.0, 1.0, 1.0, 1.0, 1.0, 1.0, 1.0, 1.0, 1.0, 1.0, 1.0, 1.0, 1.0, 1.0, 1.0, 1.0, 1.0, 1.0, 1.0, 1.0, 1.0, 1.0, 1.0, 1.0, 1.0, 1.0, 1.0, 1.0, 1.0, 1.0, 1.0, 1.0, 1.0, 1.0, 1.0, 1.0, 1.0, 1.0, 1.0, 1.0, 1.0, 1.0, 1.0, 1.0, 1.0, 1.0, 1.0, 1.0, 1.0, 1.0, 1.0, 1.0, 1.0, 1.0, 1.0, 1.0, 1.0, 1.0, 1.0, 1.0, 1.0, 1.0, 1.0, 1.0, 1.0, 1.0, 1.0, 1.0, 1.0, 1.0, 1.0, 1.0, 1.0, 1.0, 1.0, 1.0, 1.0, 1.0, 1.0, 1.0, 1.0, 1.0, 1.0, 1.0, 1.0, 1.0, 1.0, 1.0, 1.0, 1.0, 1.0, 1.0, 1.0, 1.0, 1.0, 1.0, 1.0, 1.0, 1.0, 1.0, 1.0, 1.0, 1.0, 1.0, 1.0, 1.0, 1.0, 1.0, 1.0, 1.0, 1.0, 1.0, 1.0, 1.0, 1.0, 1.0, 1.0, 1.0, 1.0, 1.0, 1.0, 1.0, 1.0, 1.0, 1.0, 1.0, 1.0, 1.0, 1.0, 1.0, 1.0, 1.0, 1.0, 1.0, 1.0, 1.0, 1.0, 1.0, 1.0, 1.0, 1.0, 1.0, 1.0, 1.0, 1.0, 1.0, 1.0, 1.0, 1.0, 1.0, 1.0, 1.0, 1.0, 1.0, 1.0, 1.0, 1.0, 1.0, 1.0, 1.0, 1.0, 1.0, 1.0, 1.0, 1.0, 1.0, 1.0, 1.0, 1.0, 1.0, 1.0, 1.0, 1.0, 1.0, 1.0, 1.0, 1.0, 1.0, 1.0, 1.0, 1.0, 1.0, 1.0, 1.0, 1.0, 1.0, 1.0, 1.0, 1.0, 1.0, 1.0, 0.9911, 0.9911, 0.9911, 0.9961, 1.0, 1.0, 1.0, 1.0, 1.0, 1.0, 1.0, 1.0, 1.0, 1.0, 1.0, 1.0, 1.0, 1.0, 1.0, 1.0, 0.9911, 0.9911, 0.9911, 0.9961, 1.0, 1.0, 1.0, 1.0, 0.9911, 0.9911, 0.9911, 0.9961, 1.0, 1.0, 1.0, 1.0, 1.0, 1.0, 1.0, 1.0, 1.0, 1.0, 1.0, 1.0, 0.9911, 0.9911, 0.9911, 0.9961, 0.9911, 0.9911, 0.9911, 0.9961, 1.0, 1.0, 1.0, 1.0, 0.9911, 0.9911, 0.9911, 0.9961, 0.9911, 0.9911, 0.9911, 0.9961, 1.0, 1.0, 1.0, 1.0, 0.9911, 0.9911, 0.9911, 0.9961, 1.0, 1.0, 1.0, 1.0, 1.0, 1.0, 1.0, 1.0, 1.0, 1.0, 1.0, 1.0, 1.0, 1.0, 1.0, 1.0, 1.0, 1.0, 1.0, 1.0, 1.0, 1.0, 1.0, 1.0, 1.0, 1.0, 1.0, 1.0, 1.0, 1.0, 1.0, 1.0])
me_cube.materials.append(mat_material)
me_cube.use_remesh_preserve_volume = False
me_cube.use_remesh_preserve_attributes = False
me_cube.use_mirror_vertex_groups = False
me_cube.update()

# ---- objects
ob_cube = bpy.data.objects.new('Cube', me_cube)
ob_lamp = bpy.data.objects.new('Lamp', light_spot)
ob_camera = bpy.data.objects.new('Camera', cam_camera)

# ---- transforms, parenting, visibility, modifiers, constraints
ob_cube.location = (25.22, 42.32, 3.904)
ob_cube.rotation_euler = (-1.571, -0.0, 0.0)
ob_cube.scale = (8.068, 8.068, 8.068)
ob_cube.lock_rotations_4d = False
ob_cube.empty_display_type = 'ARROWS'
ob_cube.color = (0.0, 0.0, 0.0, 1.0)
ob_cube.lineart.crease_threshold = 0.0
ob_lamp.location = (4.076, 1.005, 5.904)
ob_lamp.rotation_euler = (0.6503, 0.05522, 1.866)
ob_lamp.lock_rotations_4d = False
ob_lamp.empty_display_type = 'ARROWS'
ob_lamp.color = (0.0, 0.0, 0.0, 0.0)
ob_lamp.lineart.crease_threshold = 0.0
ob_camera.location = (7.481, -6.508, 5.344)
ob_camera.rotation_euler = (1.109, 0.01082, 0.8149)
ob_camera.lock_rotations_4d = False
ob_camera.empty_display_type = 'ARROWS'
ob_camera.color = (0.0, 0.0, 0.0, 0.0)
ob_camera.display_type = 'WIRE'
ob_camera.lineart.crease_threshold = 0.0

# ---- collection membership
col_collection_1.objects.link(ob_cube)
col_collection_1.objects.link(ob_lamp)
col_collection_1.objects.link(ob_camera)

# ---- scene / render settings (as saved in the file)
scene.camera = ob_camera
scene.frame_start = 1; scene.frame_end = 250; scene.frame_set(453)
scene.render.engine = 'BLENDER_EEVEE_NEXT'
scene.render.image_settings.file_format = 'JPEG'
scene.render.image_settings.color_mode = 'RGB'
scene.render.image_settings.compression = 90
scene.render.resolution_x = 800
scene.render.resolution_y = 600
scene.render.pixel_aspect_x = 100.0
scene.render.pixel_aspect_y = 100.0
scene.render.fps = 25
scene.render.dither_intensity = 0.0
scene.render.use_compositing = False
scene.render.use_sequencer = False
scene.render.bake_bias = 0.0
scene.render.use_stamp_time = False
scene.render.use_stamp_date = False
scene.render.use_stamp_frame = False
scene.render.use_stamp_camera = False
scene.render.use_stamp_scene = False
scene.render.use_stamp_filename = False
scene.render.use_stamp_render_time = False
scene.render.stamp_font_size = 0
scene.cycles.use_denoising = False
scene.cycles.samples = 10
scene.cycles.sampling_pattern = 'TABULATED_SOBOL'
scene.cycles.light_sampling_threshold = 0.0
scene.cycles.use_adaptive_sampling = False
scene.cycles.use_light_tree = False
scene.cycles.blur_glossy = 0.0
scene.cycles.volume_bounces = 1
scene.cycles.pixel_filter_type = 'GAUSSIAN'
scene.cycles.sample_clamp_indirect = 0.0
scene.view_settings.view_transform = 'Raw'
bpy.context.view_layer.update()
